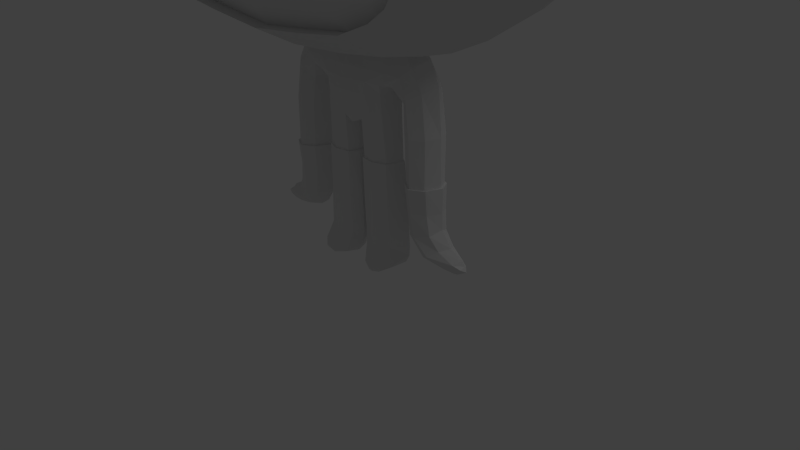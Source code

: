 # Source: megaman.blend  (saved by Blender 2.63.0; exported with 4.5.12 LTS)
import bpy
from mathutils import Matrix  # noqa: F401  (used for matrix-valued properties, if any)

bpy.ops.wm.read_factory_settings(use_empty=True)
scene = bpy.context.scene
scene.name = 'Scene'

# ---- collections
col_collection_1 = bpy.data.collections.new('Collection 1'); scene.collection.children.link(col_collection_1)

# ---- materials (node trees are filled in below, after node groups)
mat_color = bpy.data.materials.new('Color')
mat_color.alpha_threshold = 0.0
mat_color.use_transparent_shadow = False
mat_color.roughness = 0.5
mat_color.line_color = (0.0, 0.0, 0.0, 1.0)

# ---- material node trees

# ---- world
world_world = bpy.data.worlds.new('World'); scene.world = world_world
world_world.color = (0.05088, 0.05088, 0.05088)
world_world.use_sun_shadow = False
world_world.sun_shadow_jitter_overblur = 0.0
world_world.cycles.sampling_method = 'MANUAL'
world_world.cycles.sample_map_resolution = 256

# ---- cameras
cam_camera = bpy.data.cameras.new('Camera')
cam_camera.clip_end = 100.0
cam_camera.lens = 35.0
cam_camera.sensor_width = 32.0
cam_camera.sensor_height = 18.0
cam_camera.ortho_scale = 7.314
cam_camera.dof.focus_distance = 0.0
cam_camera.dof.aperture_fstop = 128.0

# ---- lights
light_lamp = bpy.data.lights.new('Lamp', 'POINT')
light_lamp.transmission_factor = 0.0
light_lamp.cutoff_distance = 30.0
light_lamp.energy = 100.0
light_lamp.shadow_buffer_clip_start = 1.001
light_lamp.shadow_soft_size = 1.0
light_lamp.shadow_maximum_resolution = 0.006
light_lamp.use_absolute_resolution = True
light_lamp.cycles.use_multiple_importance_sampling = False

# ---- meshes
me_cube = bpy.data.meshes.new('Cube')
me_cube.from_pydata([(1.175, -0.01715, 7.244), (2.47, -0.01715, 7.718), (2.612, -0.01715, 7.098), (2.539, -0.01715, 6.466), (2.494, -0.01715, 3.529), (1.831, -0.01715, 3.109), (0.724, 0.09475, 2.853), (-1.164e-10, 0.09887, 2.837), (0.7033, 1.051, 6.827), (-1.164e-10, -1.389, 6.591), (-1.164e-10, -1.677, 5.11), (0.7265, -1.652, 5.56), (1.31, -1.652, 5.597), (2.031, -1.652, 5.245), (2.175, -1.523, 4.001), (1.751, -1.523, 3.521), (0.7163, -1.523, 3.263), (-1.164e-10, -1.523, 3.192), (1.816, -0.4577, 6.774), (1.727, -0.01715, 7.563), (2.179, -0.2411, 7.281), (1.202, -0.01715, 1.909), (1.229, -0.01392, 1.005), (1.556, -0.01715, 0.514), (0.9962, -0.01715, 0.3993), (0.7089, -0.01715, 0.9945), (0.7125, -0.01715, 1.877), (2.239, -1.599, 4.667), (1.662, -1.652, 5.518), (0.3636, -1.622, 5.388), (2.78, -0.01715, 6.149), (1.157, -0.01715, 2.49), (0.7471, -0.01715, 0.6593), (0.5761, -0.01715, 2.321), (0.6144, -0.01305, 1.466), (0.5947, -0.2731, 0.1379), (0.1754, -0.2944, 0.08582), (2.237, 1.214, 4.395), (0.5667, 0.01004, 7.453), (1.024, -0.8225, 6.89), (1.954, -1.51, 3.677), (0.6766, -0.003357, 0.3667), (0.6516, -0.003357, 0.9152), (0.03494, -0.003357, 0.3542), (0.03368, -0.003357, 0.9106), (0.05747, -0.003357, 1.453), (0.06422, -0.003357, 1.869), (1.034, -0.01722, 2.77), (0.0, -0.2758, 1.867), (2.151, -1.084, 6.199), (1.589, -1.199, 6.357), (0.9174, -1.311, 6.479), (0.6784, -0.01715, 2.188), (-1.164e-10, -0.4107, 2.284), (1.329, -1.523, 3.344), (1.391, -0.01715, 2.955), (0.5759, -0.01715, 2.072), (0.3148, -0.2765, 2.023), (0.7333, -1.012, 2.968), (1.324, -0.9939, 3.037), (1.791, -1.012, 3.203), (2.255, -1.012, 3.509), (-1.164e-10, -0.5228, 2.842), (2.556, -1.019, 3.917), (2.238, -1.594, 4.402), (2.655, -1.04, 4.378), (2.636, -1.052, 4.823), (2.652, -1.057, 5.42), (2.817, -0.5518, 5.709), (2.065, -0.01715, 7.689), (2.58, -0.01715, 7.413), (2.625, -0.01715, 6.779), (0.3524, -0.3472, 0.03499), (2.463, -1.064, 5.79), (1.475, -0.4393, 6.945), (2.164, -0.325, 6.622), (0.9752, -0.302, 1.896), (1.204, -0.01715, 1.318), (0.7262, -0.01715, 1.321), (1.276, -0.01715, 0.3178), (0.9116, -0.281, 2.339), (0.9797, -0.2975, 1.319), (0.3293, -0.2835, 1.451), (0.3357, -0.2856, 0.3506), (0.6681, -0.003357, 0.2381), (0.3334, -0.2845, 0.9042), (1.379, -0.01715, 0.6073), (1.483, -0.01715, 0.3066), (1.236, -0.01715, 0.7939), (0.9776, -0.2834, 0.9986), (1.007, -0.2557, 0.6961), (1.187, -0.2305, 0.5033), (0.7922, -0.2498, 2.553), (0.5011, -0.212, 1.449), (0.1332, -0.2457, 1.447), (0.51, -0.2062, 0.9106), (0.1389, -0.2391, 0.9046), (0.5327, -0.202, 0.3663), (0.1357, -0.2157, 0.3541), (0.06005, -0.1209, 0.2159), (1.838, -1.652, 5.386), (-1.164e-10, 2.017, 5.983), (-1.164e-10, 1.403, 6.746), (-1.164e-10, 1.347, 3.25), (-1.164e-10, 0.6726, 2.969), (-1.164e-10, 2.201, 4.889), (1.52, 1.534, 4.86), (1.442, 1.362, 5.874), (1.255, 0.8361, 6.685), (1.547, 1.307, 3.964), (0.6754, 1.663, 5.921), (2.213, 1.082, 5.833), (2.21, 1.265, 4.846), (0.6821, 1.811, 4.867), (0.7092, 1.081, 6.73), (1.806, 0.512, 6.657), (2.301, 1.023, 4.09), (0.6924, 1.573, 3.895), (-1.164e-10, 1.887, 3.894), (0.6859, 1.144, 3.315), (1.473, 0.9439, 3.391), (0.7287, 0.605, 3.05), (1.442, 0.5707, 3.136), (2.426, 0.5389, 3.698), (-1.164e-10, -0.9915, 7.128), (-1.164e-10, -1.781, 5.708), (0.5368, -0.9833, 7.103), (1.189, 0.5043, 6.983), (-1.164e-10, -1.528, 5.102), (0.7258, -1.435, 5.565), (1.31, -1.435, 5.603), (1.972, -1.432, 5.251), (2.175, -1.362, 4.007), (1.75, -1.362, 3.527), (0.6884, -1.362, 3.269), (-1.164e-10, -1.362, 3.198), (-1.164e-10, -1.707, 3.996), (2.238, -1.49, 4.672), (1.534, -1.435, 5.524), (0.3529, -1.49, 5.398), (1.953, -1.348, 3.683), (1.328, -1.362, 3.35), (2.26, -1.433, 4.407), (1.773, -1.411, 5.408), (-1.164e-10, -1.268, 6.7), (1.288, -1.668, 4.004), (-1.164e-10, -1.676, 4.526), (2.631, -0.5761, 6.056), (2.378, -0.6361, 6.396), (-1.164e-10, -1.609, 4.839), (-1.164e-10, -1.666, 3.604), (1.277, -1.665, 4.531), (0.6775, -1.673, 4.529), (0.6828, -1.69, 3.996), (1.305, -1.574, 3.655), (0.6827, -1.628, 3.603), (0.6832, -1.635, 4.839), (1.264, -1.601, 4.861), (1.726, -1.538, 4.542), (1.693, -1.517, 4.888), (1.277, -1.492, 5.245), (0.6543, -1.515, 5.202), (1.746, -0.6767, 6.682), (1.374, -0.7046, 6.778), (2.41, -0.5113, 3.494), (2.693, -0.5159, 3.89), (1.811, -0.5143, 3.076), (1.377, -0.4975, 2.955), (0.7476, -0.508, 2.866), (-1.164e-10, -1.033, 2.931), (1.957, 0.3301, 6.972), (2.339, 0.07416, 7.538), (2.169, 0.1648, 7.286), (1.949, -0.3808, 6.918), (2.856, 1.028, 4.842), (2.905, 0.837, 5.428), (2.936, 0.337, 5.79), (2.936, -0.281, 5.79), (2.905, -0.781, 5.428), (2.856, -0.972, 4.842), (2.807, -0.781, 4.257), (2.776, -0.281, 3.895), (2.776, 0.337, 3.895), (2.807, 0.837, 4.257), (3.206, 0.8838, 4.856), (3.248, 0.7203, 5.358), (3.274, 0.2924, 5.667), (3.274, -0.2365, 5.667), (3.248, -0.6644, 5.358), (3.206, -0.8278, 4.856), (3.164, -0.6644, 4.355), (3.138, -0.2365, 4.045), (3.138, 0.2924, 4.045), (3.164, 0.7203, 4.355), (3.22, 0.696, 4.856), (3.253, 0.5684, 5.248), (3.274, 0.2344, 5.489), (3.274, -0.1785, 5.489), (3.253, -0.5125, 5.248), (3.22, -0.6401, 4.856), (3.187, -0.5125, 4.465), (3.167, -0.1785, 4.223), (3.167, 0.2344, 4.223), (3.187, 0.5684, 4.465), (-1.164e-10, -0.3614, 2.578), (0.3234, -0.3021, 2.58), (0.818, -1.595, 6.045), (2.078, 0.8445, 6.265), (1.365, 1.163, 6.298), (0.6207, 1.421, 6.344), (-1.164e-10, 1.765, 6.392), (2.519, 0.487, 6.215), (2.198, 0.3414, 6.531), (2.574, 0.712, 5.8), (1.451, -0.01715, 7.404), (0.5623, -0.2729, 2.567), (1.416, -0.1534, 0.4159), (1.626, -0.01715, 0.39), (0.3065, -0.3547, 2.287), (2.337, -0.1291, 7.542), (1.897, 0.7912, 3.504), (1.905, 0.4598, 3.305), (2.211, 1.206, 5.346), (1.533, 1.517, 4.399), (0.6872, 1.794, 4.406), (-1.164e-10, 2.133, 4.391), (-1.164e-10, 2.163, 5.442), (1.497, 1.509, 5.38), (0.6707, 1.806, 5.402), (1.731, -1.53, 4.005), (1.732, -1.464, 3.686), (1.644, -1.422, 5.245), (1.117, -0.5032, 7.07), (1.231, -1.259, 6.419), (0.7039, -1.151, 6.704), (0.7538, -1.315, 6.574), (0.3855, -1.744, 5.67), (1.431, -1.474, 6.011), (1.018, -1.652, 5.578), (1.018, -1.435, 5.584), (1.124, -1.538, 6.03), (0.7508, -1.706, 5.674), (1.05, -1.694, 5.685), (1.37, -1.644, 5.693), (1.9, -1.373, 5.917), (1.749, -1.589, 5.628), (2.209, -1.396, 5.705), (2.025, -1.573, 5.514), (2.449, -1.424, 5.392), (2.549, -1.333, 4.793), (2.231, -1.589, 5.318), (2.529, 1.059, 5.347), (2.539, 1.126, 4.552), (0.1462, -0.2562, 1.93), (0.4619, -0.2251, 2.058), (2.145, -1.49, 4.933), (2.15, -1.634, 4.956), (2.086, -0.671, 6.546), (2.287, -0.2633, 6.849), (2.395, -0.1765, 7.189), (2.287, 0.2276, 6.847), (2.398, 0.125, 7.19), (1.951, 0.1263, 7.421), (2.46, 0.06626, 7.475), (2.202, 0.06038, 7.614), (1.693, 0.2061, 7.175), (1.462, 0.3198, 6.958), (2.458, -0.1052, 7.477), (2.201, -0.07314, 7.616), (1.953, -0.1757, 7.422), (1.666, -0.2822, 7.141), (0.4492, -0.2323, 2.293), (0.8027, 0.215, 2.558), (0.9139, 0.1864, 2.338), (0.6188, -0.2101, 2.709), (0.975, 0.1955, 1.898), (0.9757, 0.1948, 1.315), (0.9767, 0.1894, 1.005), (1.017, 0.1799, 0.6992), (0.908, -0.1818, 2.673), (1.187, 0.1404, 0.5033), (1.416, 0.1074, 0.4159), (0.06063, -0.108, 1.868), (-1.164e-10, -0.2775, 2.809), (0.3463, -0.2048, 2.816), (0.3325, -0.2577, 2.707), (-1.164e-10, -0.2969, 2.708), (0.3441, 0.1415, 2.828), (0.172, 0.1262, 2.832), (0.6839, 0.2099, 2.423), (0.8212, 0.1573, 1.897), (0.8263, 0.1501, 1.314), (1.151, -0.1894, 0.9989), (0.8322, -0.203, 1.32), (1.132, -0.2069, 1.312), (1.131, -0.1986, 1.905), (1.06, -0.1793, 2.414), (0.8329, -0.1888, 0.9978), (0.8127, -0.2046, 1.889), (0.7764, -0.1795, 2.243), (0.68, -0.2607, 2.426), (0.5161, -0.3037, 2.428), (0.3297, 0.1326, 1.452), (0.3151, 0.1344, 2.025), (0.3399, 0.1554, 0.3655), (0.3331, 0.139, 0.9086), (0.0, 0.0499, 1.859), (-1.164e-10, 0.2226, 2.283), (-1.164e-10, 0.2252, 2.578), (-1.164e-10, 0.1617, 2.708), (0.3237, 0.227, 2.576), (0.3033, 0.2292, 2.286), (0.7571, 0.1582, 2.241), (0.8322, 0.1388, 1.004), (0.8693, -0.1834, 0.6644), (1.071, -0.1627, 0.4305), (1.055, 0.1437, 2.417), (0.9048, 0.1337, 2.671), (1.121, 0.1443, 1.91), (1.174, 0.1147, 0.7385), (1.117, 0.1353, 1.316), (1.134, 0.1435, 0.996), (1.184, -0.1806, 0.746), (1.303, -0.1473, 0.5771), (1.506, -0.1235, 0.4703), (1.3, 0.102, 0.572), (1.486, 0.06695, 0.4649), (0.3141, -0.3513, 2.43), (0.1403, 0.09504, 1.452), (0.1369, 0.09495, 0.9035), (1.346, 0.05949, 0.3609), (1.486, 0.04363, 0.3504), (0.858, 0.1221, 0.6653), (1.062, 0.0927, 0.4325), (1.534, -0.1125, 0.4021), (1.6, -0.09578, 0.4372), (1.517, 0.05527, 0.3979), (1.599, -0.01958, 0.4573), (1.556, 0.04678, 0.4274), (3.148, 0.6194, 4.874), (3.177, 0.5065, 5.221), (3.195, 0.2108, 5.435), (3.195, -0.1548, 5.435), (3.177, -0.4505, 5.221), (3.148, -0.5635, 4.874), (3.119, -0.4505, 4.528), (3.101, -0.1548, 4.314), (3.101, 0.2108, 4.314), (3.119, 0.5065, 4.528), (3.148, 0.02798, 4.874), (0.1492, 0.09253, 1.933), (0.1365, 0.1149, 0.3712), (0.3434, 0.1448, 0.2289), (0.5212, 0.1166, 0.3657), (0.4547, 0.1647, 2.302), (0.4616, 0.0702, 2.057), (0.4845, 0.06748, 1.46), (0.506, 0.08105, 0.9081), (0.1569, 0.09873, 0.2408), (0.522, 0.1127, 0.2303), (0.3481, 0.07881, 0.02664), (0.348, 0.1133, 0.06734), (0.605, 0.00198, 0.1299), (0.4996, 0.1121, 0.07163), (0.1794, 0.02489, 0.08571), (0.9292, -0.01715, 2.882), (0.3339, 0.1749, 2.708), (0.6194, 0.1543, 2.712), (0.5632, 0.2116, 2.571), (0.1498, 0.2329, 2.284), (0.1473, -0.3967, 2.284), (0.1619, 0.2218, 2.578), (0.1537, -0.3427, 2.578), (0.07918, -0.003357, 1.456), (0.1473, -0.2278, 1.452), (0.3235, -0.266, 1.454), (0.3218, 0.1188, 1.456), (0.4663, 0.05657, 1.462), (0.5923, -0.01513, 1.469), (0.4906, -0.1961, 1.455), (0.1468, 0.07956, 1.455), (0.4939, -0.3566, 0.07991), (0.8467, -0.01715, 0.5029), (0.7358, -0.1245, 2.859), (0.1505, -0.3866, 2.431), (-1.164e-10, -0.3924, 2.431), (0.3738, -0.5154, 2.854), (1.343, -0.09809, 0.3562), (1.49, -0.07457, 0.3427), (-1.164e-10, 0.2395, 2.433), (0.1558, 0.2444, 2.431), (0.3135, 0.2421, 2.431), (0.509, 0.2146, 2.433), (0.1662, -0.2773, 2.708), (0.167, 0.1732, 2.708), (0.1731, -0.2494, 2.812), (0.07591, -0.1156, 1.454), (0.4954, -0.1334, 0.05688), (0.05384, -0.1245, 1.45), (0.03516, -0.1212, 0.9076), (0.0342, -0.1095, 0.3541), (0.127, -0.1299, 0.07144), (0.3518, -0.1342, 0.007283), (0.3523, -0.388, 0.0799), (1.239, -0.01438, 1.318), (0.6909, -0.02088, 1.322), (0.9792, -0.3192, 1.316), (0.9762, 0.2176, 1.303), (0.8186, 0.171, 1.307), (0.8209, -0.2233, 1.319), (1.16, -0.2206, 1.317), (1.137, 0.1514, 1.303), (-1.164e-10, -0.6463, 7.296), (-1.164e-10, -1.214, 6.965), (0.5099, -1.14, 6.967), (0.5638, -0.6414, 7.281), (-1.164e-10, 0.1457, 7.507), (0.7733, 0.5327, 7.036), (-1.164e-10, 0.6651, 7.258), (-1.164e-10, 1.375, 6.873), (0.8537, 0.9967, 6.716), (0.7202, -0.872, 6.96), (0.6424, 0.555, 7.168), (0.7214, -0.5549, 7.135), (0.7011, -0.01715, 7.33), (0.0, -1.511, 6.608), (0.5725, -1.511, 6.593), (0.575, -1.855, 5.985), (-1.164e-10, -1.855, 5.985), (0.7571, -1.715, 5.73), (0.7522, -1.616, 6.051)], [(7, 104), (119, 120), (65, 142), (36, 361), (97, 304), (22, 277), (317, 92), (317, 274), (102, 420)], [(134, 135, 17, 16), (29, 139, 129, 11), (142, 64, 27, 137), (129, 239, 238, 11), (140, 40, 14, 132), (143, 131, 13, 100), (141, 54, 15, 133), (138, 28, 12, 130), (142, 132, 14, 64), (140, 133, 15, 40), (143, 100, 28, 138), (141, 134, 16, 54), (191, 190, 180, 181), (185, 184, 174, 175), (192, 191, 181, 182), (186, 185, 175, 176), (193, 192, 182, 183), (187, 186, 176, 177), (193, 183, 174, 184), (188, 187, 177, 178), (189, 188, 178, 179), (190, 189, 179, 180), (200, 199, 189, 190), (201, 200, 190, 191), (195, 194, 184, 185), (202, 201, 191, 192), (196, 195, 185, 186), (203, 202, 192, 193), (197, 196, 186, 187), (203, 193, 184, 194), (198, 197, 187, 188), (199, 198, 188, 189), (139, 29, 10, 128), (239, 130, 12, 238), (263, 1, 70), (263, 171, 1), (1, 171, 264), (70, 1, 267), (267, 1, 219), (219, 1, 268), (268, 1, 69), (267, 259, 2, 70), (71, 2, 259, 258), (259, 20, 173, 258), (267, 219, 20, 259), (269, 20, 219, 268), (171, 172, 262, 264), (264, 262, 19, 69), (69, 1, 264), (263, 261, 172, 171), (70, 2, 261, 263), (260, 170, 172, 261), (260, 261, 2, 71), (270, 173, 20, 269), (69, 19, 269, 268), (270, 269, 19, 214), (258, 173, 18, 75), (74, 18, 173, 270), (258, 75, 3, 71), (115, 170, 260, 212), (71, 3, 212, 260), (214, 0, 74, 270), (265, 262, 172, 170), (265, 214, 19, 262), (266, 265, 170, 115), (115, 127, 266), (265, 266, 0, 214), (163, 162, 18, 74), (257, 49, 148), (75, 18, 162, 257), (246, 73, 49), (244, 246, 49), (162, 50, 257), (257, 50, 49), (244, 49, 50, 237), (148, 3, 75, 257), (209, 210, 102, 114), (416, 38, 422, 418), (144, 234, 414, 413), (420, 8, 422, 417), (126, 421, 423, 415), (211, 212, 3, 30), (147, 148, 49, 73), (207, 115, 212, 211), (233, 163, 39, 51), (50, 162, 163, 233), (237, 50, 233, 240), (240, 233, 51, 206), (9, 235, 234, 144), (237, 240, 242, 243), (241, 242, 240, 429), (244, 237, 243, 245), (118, 117, 119, 103), (228, 113, 105, 226), (225, 105, 113, 224), (228, 110, 107, 227), (111, 222, 227, 107), (37, 223, 106, 112), (113, 106, 223, 224), (220, 120, 109), (117, 109, 120, 122, 121, 119), (227, 222, 112, 106), (112, 222, 251), (227, 106, 113, 228), (117, 224, 223, 109), (117, 118, 225, 224), (221, 4, 5), (242, 238, 12, 243), (58, 16, 17, 169), (67, 66, 179, 178), (180, 179, 66, 65), (55, 122, 221, 5), (5, 166, 167, 55), (181, 165, 164, 4), (166, 60, 59, 167), (60, 166, 164, 61), (63, 180, 65), (67, 68, 147, 73), (221, 123, 4), (182, 4, 123), (120, 220, 221, 122), (221, 220, 123), (30, 147, 68, 177), (180, 63, 165), (30, 177, 176), (68, 67, 178, 177), (30, 176, 213, 211), (344, 343, 198, 199), (249, 27, 64), (420, 209, 114), (209, 110, 101, 210), (226, 101, 110, 228), (208, 209, 420), (115, 207, 208, 108), (107, 110, 209, 208), (208, 207, 111, 107), (127, 115, 108), (112, 252, 37), (116, 220, 109), (37, 116, 109, 223), (183, 123, 116), (220, 116, 123), (266, 127, 0), (174, 251, 175), (175, 213, 176), (182, 123, 183), (174, 183, 252), (251, 174, 112), (174, 252, 112), (183, 116, 252), (252, 116, 37), (111, 207, 211, 213), (111, 213, 251, 222), (251, 213, 175), (234, 235, 51), (61, 164, 165, 63), (180, 165, 181), (182, 181, 4), (39, 421, 234, 51), (0, 232, 74), (232, 39, 163, 74), (30, 3, 148, 147), (244, 247, 246), (245, 247, 244), (246, 67, 73), (248, 67, 246), (65, 64, 14, 63), (61, 63, 14, 40), (236, 125, 29), (29, 125, 10), (61, 40, 15, 60), (59, 60, 15, 54), (58, 168, 167, 59), (59, 54, 16, 58), (250, 249, 248), (250, 248, 246, 247), (66, 67, 248, 249), (249, 65, 66), (247, 100, 13, 250), (247, 245, 28, 100), (250, 27, 249), (28, 245, 243, 12), (65, 249, 64), (236, 29, 11, 241), (242, 241, 11, 238), (4, 164, 166, 5), (345, 344, 199, 200), (346, 345, 200, 201), (340, 339, 194, 195), (347, 346, 201, 202), (341, 340, 195, 196), (348, 347, 202, 203), (342, 341, 196, 197), (348, 203, 194, 339), (343, 342, 197, 198), (342, 349, 341), (343, 349, 342), (344, 349, 343), (341, 349, 340), (347, 349, 346), (348, 339, 349), (340, 349, 339), (348, 349, 347), (346, 349, 345), (345, 349, 344), (58, 386, 168), (386, 169, 62), (386, 58, 169), (155, 153, 136, 150), (156, 149, 146, 152), (152, 153, 145, 151), (157, 156, 152, 151), (159, 157, 151, 158), (146, 136, 153, 152), (158, 151, 145, 229), (145, 153, 155, 154), (255, 256, 13, 131), (159, 255, 131, 231), (161, 128, 149, 156), (137, 255, 159, 158), (157, 160, 161, 156), (157, 159, 231, 160), (230, 140, 132, 229), (230, 133, 140), (155, 134, 141, 154), (150, 135, 134, 155), (133, 230, 154, 141), (230, 229, 145, 154), (231, 143, 138), (139, 161, 129), (161, 139, 128), (158, 142, 137), (158, 229, 132, 142), (231, 138, 130, 160), (161, 239, 129), (160, 130, 239), (160, 239, 161), (323, 324, 23, 86), (326, 325, 86, 23), (330, 79, 24, 333), (320, 318, 21, 77), (337, 23, 324, 335), (23, 337, 338, 326), (318, 316, 31, 21), (331, 217, 87), (88, 86, 325, 319), (86, 88, 322, 323), (323, 322, 90, 91), (335, 334, 217), (324, 323, 91, 216), (334, 335, 324, 216), (336, 217, 331), (337, 335, 217), (338, 217, 336), (338, 337, 217), (294, 77, 21, 295), (76, 81, 294, 295), (88, 22, 292, 322), (89, 90, 322, 292), (21, 31, 296, 295), (295, 296, 80, 76), (31, 47, 279, 296), (296, 279, 92, 80), (316, 317, 47, 31), (316, 318, 275, 273), (318, 320, 276, 275), (319, 321, 22, 88), (321, 319, 278, 277), (325, 280, 278, 319), (325, 326, 281, 280), (277, 278, 332, 313), (80, 92, 300, 299), (76, 80, 299, 298), (298, 293, 81, 76), (297, 314, 90, 89), (334, 388, 217), (217, 388, 87), (388, 334, 216, 387), (314, 315, 91, 90), (315, 387, 216, 91), (382, 315, 314), (314, 32, 382), (314, 297, 25, 32), (32, 25, 313, 332), (382, 32, 332), (332, 278, 280, 333), (332, 333, 382), (280, 281, 330, 333), (336, 281, 326, 338), (87, 388, 387, 79), (79, 387, 315, 24), (315, 382, 24), (382, 333, 24), (331, 330, 281, 336), (331, 87, 79, 330), (316, 273, 272, 317), (273, 275, 290, 312), (293, 298, 26, 78), (275, 276, 291, 290), (279, 47, 383), (279, 383, 274), (274, 285, 205, 215), (301, 300, 92, 215), (215, 92, 279, 274), (299, 52, 26, 298), (299, 300, 33, 52), (271, 218, 57, 254), (215, 205, 327, 301), (327, 218, 271, 301), (355, 303, 311, 354), (167, 365, 55), (365, 167, 168, 383), (301, 33, 300), (272, 273, 312, 289), (52, 33, 289, 312), (312, 290, 26, 52), (78, 26, 290, 291), (384, 370, 218, 327), (254, 57, 375, 379), (327, 205, 372, 384), (372, 204, 385, 384), (384, 385, 53, 370), (393, 372, 205, 285), (253, 57, 218, 370), (56, 33, 271, 254), (355, 354, 33, 56), (393, 286, 204, 372), (394, 371, 308, 309), (366, 310, 371, 394), (367, 368, 310, 366), (392, 391, 310, 368), (371, 310, 391, 390), (390, 389, 308, 371), (390, 369, 307, 389), (391, 311, 369, 390), (392, 368, 272, 289), (383, 47, 365), (365, 47, 6), (6, 317, 367), (6, 47, 317), (317, 272, 368, 367), (143, 231, 131), (393, 285, 284, 395), (392, 354, 311, 391), (289, 354, 392), (289, 33, 354), (271, 33, 301), (395, 283, 286, 393), (274, 383, 284), (274, 284, 285), (121, 365, 6), (6, 367, 287), (288, 287, 366, 394), (287, 367, 366), (365, 121, 122), (365, 122, 55), (370, 53, 48, 253), (282, 253, 48), (288, 394, 309, 7), (379, 378, 56, 254), (369, 311, 303, 350), (369, 350, 306, 307), (93, 95, 42, 34), (34, 42, 357, 356), (95, 93, 82, 85), (374, 396, 398, 94), (328, 302, 305, 329), (329, 44, 45, 328), (85, 82, 94, 96), (85, 83, 97, 95), (96, 98, 83, 85), (356, 357, 305, 302), (41, 42, 95, 97), (304, 305, 357, 353), (351, 329, 305, 304), (353, 357, 42, 41), (350, 46, 306), (373, 46, 350, 380), (94, 398, 399, 96), (351, 304, 352, 358), (99, 43, 351, 358), (43, 44, 329, 351), (84, 41, 97), (36, 83, 98), (396, 373, 45, 398), (99, 36, 98), (359, 352, 304, 353), (359, 353, 41, 84), (97, 35, 84), (97, 83, 35), (84, 35, 362), (358, 352, 361, 364), (364, 99, 358), (363, 361, 352, 359), (359, 84, 362), (397, 363, 362), (397, 362, 35), (359, 362, 363), (253, 374, 375, 57), (375, 374, 94, 82), (379, 375, 82, 93), (378, 379, 93, 34), (377, 355, 56, 378), (328, 380, 376, 302), (377, 376, 303, 355), (377, 378, 34, 356), (377, 356, 302, 376), (380, 328, 45, 373), (96, 399, 400, 98), (98, 400, 99), (44, 399, 398, 45), (83, 381, 35), (364, 361, 360), (361, 363, 360), (386, 284, 383, 168), (386, 395, 284), (395, 386, 62), (283, 395, 62), (121, 104, 103, 119), (104, 121, 287), (287, 121, 6), (396, 374, 253, 282), (376, 380, 350, 303), (373, 396, 282, 46), (403, 36, 72), (403, 83, 36), (381, 83, 403), (403, 72, 381), (381, 397, 35), (99, 401, 36), (72, 36, 402), (402, 397, 381), (364, 401, 99), (402, 36, 401), (381, 72, 402), (397, 402, 360, 363), (402, 364, 360), (402, 401, 364), (99, 400, 43), (43, 400, 399, 44), (255, 137, 27, 256), (256, 250, 13), (27, 250, 256), (46, 48, 306), (46, 282, 48), (411, 407, 276, 320), (408, 405, 78, 291), (320, 77, 404, 411), (294, 81, 406, 410), (410, 404, 77, 294), (409, 406, 81, 293), (291, 276, 407, 408), (293, 78, 405, 409), (297, 89, 406, 409), (89, 292, 410, 406), (410, 292, 22, 404), (321, 411, 404, 22), (297, 409, 405, 25), (408, 313, 25, 405), (313, 408, 407, 277), (411, 321, 277, 407), (421, 39, 232, 423), (419, 418, 422, 8), (8, 420, 114), (126, 124, 413, 414), (412, 124, 126, 415), (415, 423, 424, 38), (424, 423, 232, 0), (234, 421, 126, 414), (38, 424, 417, 422), (417, 424, 0, 127), (415, 38, 416, 412), (208, 420, 108), (417, 127, 108, 420), (8, 114, 102, 419), (428, 427, 426, 425), (235, 9, 425, 426), (428, 125, 429, 427), (430, 206, 51, 235), (429, 236, 241), (426, 427, 430, 235), (206, 430, 429), (430, 427, 429), (429, 125, 236), (206, 429, 240)])
_uv = me_cube.uv_layers.new(name='UVMap')
_uv.uv.foreach_set('vector', [0.1545, 0.3508, 0.089, 0.2978, 0.1058, 0.2789, 0.1692, 0.3394, 0.06246, 0.6109, 0.06829, 0.5942, 0.1144, 0.6009, 0.1137, 0.6245, 0.2361, 0.4935, 0.2456, 0.4951, 0.2422, 0.5142, 0.2341, 0.5119, 0.1144, 0.6009, 0.1422, 0.5967, 0.147, 0.6185, 0.1137, 0.6245, 0.2297, 0.4403, 0.2405, 0.436, 0.2474, 0.4655, 0.2366, 0.4659, 0.2015, 0.5667, 0.2137, 0.5542, 0.2292, 0.5593, 0.218, 0.5749, 0.2008, 0.3939, 0.2115, 0.3849, 0.2323, 0.418, 0.2221, 0.4243, 0.1857, 0.5804, 0.2059, 0.5896, 0.1769, 0.6094, 0.1686, 0.5908, 0.2361, 0.4935, 0.2366, 0.4659, 0.2474, 0.4655, 0.2456, 0.4951, 0.2297, 0.4403, 0.2221, 0.4243, 0.2323, 0.418, 0.2405, 0.436, 0.2015, 0.5667, 0.218, 0.5749, 0.2059, 0.5896, 0.1857, 0.5804, 0.2008, 0.3939, 0.1545, 0.3508, 0.1692, 0.3394, 0.2115, 0.3849, 0.3475, 0.4856, 0.328, 0.5017, 0.3114, 0.4893, 0.3407, 0.4651, 0.392, 0.5453, 0.3985, 0.5232, 0.4167, 0.5212, 0.4076, 0.554, 0.3725, 0.4856, 0.3475, 0.4856, 0.3407, 0.4651, 0.3788, 0.4653, 0.3743, 0.5601, 0.392, 0.5453, 0.4076, 0.554, 0.3816, 0.5768, 0.3917, 0.5008, 0.3725, 0.4856, 0.3788, 0.4653, 0.4069, 0.4888, 0.3508, 0.5613, 0.3743, 0.5601, 0.3816, 0.5768, 0.3457, 0.5789, 0.3917, 0.5008, 0.4069, 0.4888, 0.4167, 0.5212, 0.3985, 0.5232, 0.3311, 0.5484, 0.3508, 0.5613, 0.3457, 0.5789, 0.3158, 0.5593, 0.3223, 0.5259, 0.3311, 0.5484, 0.3158, 0.5593, 0.3028, 0.5254, 0.328, 0.5017, 0.3223, 0.5259, 0.3028, 0.5254, 0.3114, 0.4893, 0.3354, 0.5066, 0.3307, 0.5253, 0.3223, 0.5259, 0.328, 0.5017, 0.3505, 0.4944, 0.3354, 0.5066, 0.328, 0.5017, 0.3475, 0.4856, 0.3853, 0.5408, 0.3904, 0.5233, 0.3985, 0.5232, 0.392, 0.5453, 0.3697, 0.4942, 0.3505, 0.4944, 0.3475, 0.4856, 0.3725, 0.4856, 0.3712, 0.5522, 0.3853, 0.5408, 0.392, 0.5453, 0.3743, 0.5601, 0.3849, 0.5057, 0.3697, 0.4942, 0.3725, 0.4856, 0.3917, 0.5008, 0.3529, 0.5531, 0.3712, 0.5522, 0.3743, 0.5601, 0.3508, 0.5613, 0.3849, 0.5057, 0.3917, 0.5008, 0.3985, 0.5232, 0.3904, 0.5233, 0.3375, 0.543, 0.3529, 0.5531, 0.3508, 0.5613, 0.3311, 0.5484, 0.3307, 0.5253, 0.3375, 0.543, 0.3311, 0.5484, 0.3223, 0.5259, 0.06829, 0.5942, 0.06246, 0.6109, 0.0, 0.5824, 0.01399, 0.5605, 0.1422, 0.5967, 0.1686, 0.5908, 0.1769, 0.6094, 0.147, 0.6185, 0.8863, 0.2472, 0.8582, 0.2425, 0.8939, 0.2313, 0.8863, 0.2472, 0.8784, 0.2588, 0.8582, 0.2425, 0.8582, 0.2425, 0.8784, 0.2588, 0.8692, 0.2709, 0.8232, 0.2313, 0.8582, 0.2425, 0.8305, 0.2473, 0.8305, 0.2473, 0.8582, 0.2425, 0.8379, 0.2593, 0.8379, 0.2593, 0.8582, 0.2425, 0.8484, 0.2709, 0.8484, 0.2709, 0.8582, 0.2425, 0.858, 0.2818, 0.8305, 0.2473, 0.8014, 0.2592, 0.7889, 0.2318, 0.8232, 0.2313, 0.755, 0.2349, 0.7889, 0.2318, 0.8014, 0.2592, 0.7679, 0.278, 0.8014, 0.2592, 0.8135, 0.2807, 0.7809, 0.3138, 0.7679, 0.278, 0.8305, 0.2473, 0.8379, 0.2593, 0.8135, 0.2807, 0.8014, 0.2592, 0.8333, 0.2986, 0.8135, 0.2807, 0.8379, 0.2593, 0.8484, 0.2709, 0.8784, 0.2588, 0.9017, 0.2824, 0.8819, 0.2996, 0.8692, 0.2709, 0.8692, 0.2709, 0.8819, 0.2996, 0.8576, 0.3137, 0.858, 0.2818, 0.858, 0.2818, 0.8582, 0.2425, 0.8692, 0.2709, 0.8863, 0.2472, 0.9162, 0.2596, 0.9017, 0.2824, 0.8784, 0.2588, 0.8939, 0.2313, 0.9299, 0.2322, 0.9162, 0.2596, 0.8863, 0.2472, 0.9516, 0.2815, 0.9305, 0.3162, 0.9017, 0.2824, 0.9162, 0.2596, 0.9516, 0.2815, 0.9162, 0.2596, 0.9299, 0.2322, 0.9658, 0.2358, 0.8135, 0.3352, 0.7809, 0.3138, 0.8135, 0.2807, 0.8333, 0.2986, 0.858, 0.2818, 0.8576, 0.3137, 0.8333, 0.2986, 0.8484, 0.2709, 0.8135, 0.3352, 0.8333, 0.2986, 0.8576, 0.3137, 0.8567, 0.3445, 0.7679, 0.278, 0.7809, 0.3138, 0.7681, 0.332, 0.7463, 0.2955, 0.7943, 0.3624, 0.7681, 0.332, 0.7809, 0.3138, 0.8135, 0.3352, 0.7679, 0.278, 0.7463, 0.2955, 0.7225, 0.2469, 0.755, 0.2349, 0.9616, 0.3463, 0.9305, 0.3162, 0.9516, 0.2815, 0.9843, 0.3026, 0.9658, 0.2358, 1.0, 0.2488, 0.9843, 0.3026, 0.9516, 0.2815, 0.8567, 0.3445, 0.8555, 0.3779, 0.7943, 0.3624, 0.8135, 0.3352, 0.8966, 0.3338, 0.8819, 0.2996, 0.9017, 0.2824, 0.9305, 0.3162, 0.8966, 0.3338, 0.8567, 0.3445, 0.8576, 0.3137, 0.8819, 0.2996, 0.911, 0.3667, 0.8966, 0.3338, 0.9305, 0.3162, 0.9616, 0.3463, 0.416, 0.6755, 0.4333, 0.7425, 0.4051, 0.7208, 0.8966, 0.3338, 0.911, 0.3667, 0.8555, 0.3779, 0.8567, 0.3445, 0.2945, 0.7218, 0.3075, 0.6861, 0.33, 0.6875, 0.3289, 0.724, 0.3148, 0.656, 0.2823, 0.6273, 0.3217, 0.632, 0.3429, 0.656, 0.33, 0.6875, 0.3075, 0.6861, 0.3148, 0.656, 0.2583, 0.59, 0.2889, 0.5905, 0.2823, 0.6273, 0.2455, 0.6169, 0.2583, 0.59, 0.2823, 0.6273, 0.3075, 0.6861, 0.2506, 0.6677, 0.3148, 0.656, 0.3148, 0.656, 0.2506, 0.6677, 0.2823, 0.6273, 0.2455, 0.6169, 0.2823, 0.6273, 0.2506, 0.6677, 0.2106, 0.6451, 0.3217, 0.632, 0.3639, 0.6269, 0.3429, 0.656, 0.3148, 0.656, 0.5801, 0.7035, 0.6777, 0.7348, 0.6309, 0.7998, 0.5289, 0.7505, 0.417, 0.9382, 0.3864, 0.85, 0.4607, 0.8129, 0.5122, 0.899, 0.131, 0.8496, 0.2097, 0.7729, 0.2158, 0.8191, 0.1671, 0.8826, 0.511, 0.74, 0.5233, 0.7605, 0.4607, 0.8129, 0.4552, 0.7883, 0.2419, 0.8292, 0.2567, 0.797, 0.3038, 0.8123, 0.2935, 0.8425, 0.3972, 0.6119, 0.3934, 0.6456, 0.3639, 0.6269, 0.3625, 0.602, 0.326, 0.6031, 0.3217, 0.632, 0.2823, 0.6273, 0.2889, 0.5905, 0.4347, 0.6294, 0.416, 0.6755, 0.3934, 0.6456, 0.3972, 0.6119, 0.2255, 0.697, 0.2945, 0.7218, 0.2728, 0.7599, 0.2, 0.7267, 0.2506, 0.6677, 0.3075, 0.6861, 0.2945, 0.7218, 0.2255, 0.697, 0.2106, 0.6451, 0.2506, 0.6677, 0.2255, 0.697, 0.1822, 0.6626, 0.1822, 0.6626, 0.2255, 0.697, 0.2, 0.7267, 0.1508, 0.6811, 0.1101, 0.8285, 0.1903, 0.75, 0.2097, 0.7729, 0.131, 0.8496, 0.2106, 0.6451, 0.1822, 0.6626, 0.1543, 0.6291, 0.1867, 0.6164, 0.1206, 0.6394, 0.1543, 0.6291, 0.1822, 0.6626, 0.1237, 0.6461, 0.2455, 0.6169, 0.2106, 0.6451, 0.1867, 0.6164, 0.2179, 0.5971, 0.6767, 0.362, 0.5812, 0.3903, 0.5305, 0.3168, 0.6118, 0.2674, 0.6191, 0.5768, 0.6174, 0.5099, 0.7225, 0.505, 0.7225, 0.5857, 0.7086, 0.4338, 0.7225, 0.505, 0.6174, 0.5099, 0.6085, 0.4532, 0.6191, 0.5768, 0.603, 0.6434, 0.5131, 0.6165, 0.5224, 0.5663, 0.4472, 0.5922, 0.4582, 0.5564, 0.5224, 0.5663, 0.5131, 0.6165, 0.4519, 0.4867, 0.5139, 0.4731, 0.522, 0.5163, 0.4602, 0.5194, 0.6174, 0.5099, 0.522, 0.5163, 0.5139, 0.4731, 0.6085, 0.4532, 0.4294, 0.4064, 0.4581, 0.3754, 0.4929, 0.4323, 0.5812, 0.3903, 0.4929, 0.4323, 0.4581, 0.3754, 0.4215, 0.3472, 0.4669, 0.2682, 0.5305, 0.3168, 0.5224, 0.5663, 0.4582, 0.5564, 0.4602, 0.5194, 0.522, 0.5163, 0.4602, 0.5194, 0.4582, 0.5564, 0.4345, 0.5535, 0.5224, 0.5663, 0.522, 0.5163, 0.6174, 0.5099, 0.6191, 0.5768, 0.5812, 0.3903, 0.6085, 0.4532, 0.5139, 0.4731, 0.4929, 0.4323, 0.5812, 0.3903, 0.6767, 0.362, 0.7086, 0.4338, 0.6085, 0.4532, 0.3999, 0.3898, 0.3573, 0.434, 0.358, 0.3702, 0.1543, 0.6291, 0.147, 0.6185, 0.1769, 0.6094, 0.1867, 0.6164, 0.2197, 0.293, 0.1692, 0.3394, 0.1058, 0.2789, 0.1569, 0.2272, 0.2926, 0.5625, 0.2891, 0.5244, 0.3028, 0.5254, 0.3158, 0.5593, 0.3114, 0.4893, 0.3028, 0.5254, 0.2891, 0.5244, 0.2919, 0.4961, 0.3593, 0.3193, 0.4215, 0.3472, 0.3999, 0.3898, 0.358, 0.3702, 0.358, 0.3702, 0.3144, 0.3722, 0.3069, 0.3287, 0.3593, 0.3193, 0.3407, 0.4651, 0.3258, 0.4631, 0.3228, 0.4298, 0.3573, 0.434, 0.3144, 0.3722, 0.2731, 0.3885, 0.2563, 0.3465, 0.3069, 0.3287, 0.2731, 0.3885, 0.3144, 0.3722, 0.3228, 0.4298, 0.2855, 0.4297, 0.2919, 0.4647, 0.3114, 0.4893, 0.2919, 0.4961, 0.2926, 0.5625, 0.3279, 0.578, 0.326, 0.6031, 0.2889, 0.5905, 0.3999, 0.3898, 0.3971, 0.4417, 0.3573, 0.434, 0.3788, 0.4653, 0.3573, 0.434, 0.3971, 0.4417, 0.4581, 0.3754, 0.4294, 0.4064, 0.3999, 0.3898, 0.4215, 0.3472, 0.3999, 0.3898, 0.4294, 0.4064, 0.3971, 0.4417, 0.3625, 0.602, 0.326, 0.6031, 0.3279, 0.578, 0.3457, 0.5789, 0.3114, 0.4893, 0.2919, 0.4647, 0.3258, 0.4631, 0.3625, 0.602, 0.3457, 0.5789, 0.3816, 0.5768, 0.3279, 0.578, 0.2926, 0.5625, 0.3158, 0.5593, 0.3457, 0.5789, 0.3625, 0.602, 0.3816, 0.5768, 0.4124, 0.5844, 0.3972, 0.6119, 0.3354, 0.5255, 0.3411, 0.5404, 0.3375, 0.543, 0.3307, 0.5253, 0.2706, 0.5228, 0.2422, 0.5142, 0.2456, 0.4951, 0.511, 0.74, 0.5801, 0.7035, 0.5289, 0.7505, 0.5801, 0.7035, 0.603, 0.6434, 0.7071, 0.6671, 0.6777, 0.7348, 0.7225, 0.5857, 0.7071, 0.6671, 0.603, 0.6434, 0.6191, 0.5768, 0.4966, 0.6622, 0.5801, 0.7035, 0.511, 0.74, 0.416, 0.6755, 0.4347, 0.6294, 0.4966, 0.6622, 0.4692, 0.7092, 0.5131, 0.6165, 0.603, 0.6434, 0.5801, 0.7035, 0.4966, 0.6622, 0.4966, 0.6622, 0.4347, 0.6294, 0.4472, 0.5922, 0.5131, 0.6165, 0.4333, 0.7425, 0.416, 0.6755, 0.4692, 0.7092, 0.4602, 0.5194, 0.4336, 0.5016, 0.4519, 0.4867, 0.4348, 0.4662, 0.4294, 0.4064, 0.4929, 0.4323, 0.4519, 0.4867, 0.4348, 0.4662, 0.4929, 0.4323, 0.5139, 0.4731, 0.4069, 0.4888, 0.3971, 0.4417, 0.4348, 0.4662, 0.4294, 0.4064, 0.4348, 0.4662, 0.3971, 0.4417, 0.4051, 0.7208, 0.4333, 0.7425, 0.3744, 0.7656, 0.4167, 0.5212, 0.4345, 0.5535, 0.4076, 0.554, 0.4076, 0.554, 0.4124, 0.5844, 0.3816, 0.5768, 0.3788, 0.4653, 0.3971, 0.4417, 0.4069, 0.4888, 0.4167, 0.5212, 0.4069, 0.4888, 0.4336, 0.5016, 0.4345, 0.5535, 0.4167, 0.5212, 0.4602, 0.5194, 0.4167, 0.5212, 0.4336, 0.5016, 0.4602, 0.5194, 0.4069, 0.4888, 0.4348, 0.4662, 0.4336, 0.5016, 0.4336, 0.5016, 0.4348, 0.4662, 0.4519, 0.4867, 0.4472, 0.5922, 0.4347, 0.6294, 0.3972, 0.6119, 0.4124, 0.5844, 0.4472, 0.5922, 0.4124, 0.5844, 0.4345, 0.5535, 0.4582, 0.5564, 0.4345, 0.5535, 0.4124, 0.5844, 0.4076, 0.554, 0.2097, 0.7729, 0.1903, 0.75, 0.2, 0.7267, 0.2855, 0.4297, 0.3228, 0.4298, 0.3258, 0.4631, 0.2919, 0.4647, 0.3114, 0.4893, 0.3258, 0.4631, 0.3407, 0.4651, 0.3788, 0.4653, 0.3407, 0.4651, 0.3573, 0.434, 0.2728, 0.7599, 0.2567, 0.797, 0.2097, 0.7729, 0.2, 0.7267, 0.3744, 0.7656, 0.3173, 0.7642, 0.3289, 0.724, 0.3173, 0.7642, 0.2728, 0.7599, 0.2945, 0.7218, 0.3289, 0.724, 0.3625, 0.602, 0.3639, 0.6269, 0.3217, 0.632, 0.326, 0.6031, 0.2455, 0.6169, 0.236, 0.5801, 0.2583, 0.59, 0.2179, 0.5971, 0.236, 0.5801, 0.2455, 0.6169, 0.2583, 0.59, 0.2926, 0.5625, 0.2889, 0.5905, 0.2647, 0.563, 0.2926, 0.5625, 0.2583, 0.59, 0.2919, 0.4961, 0.2456, 0.4951, 0.2474, 0.4655, 0.2919, 0.4647, 0.2855, 0.4297, 0.2919, 0.4647, 0.2474, 0.4655, 0.2405, 0.436, 0.07325, 0.6532, 0.02088, 0.6754, 0.06246, 0.6109, 0.06246, 0.6109, 0.02088, 0.6754, 0.0, 0.5824, 0.2855, 0.4297, 0.2405, 0.436, 0.2323, 0.418, 0.2731, 0.3885, 0.2563, 0.3465, 0.2731, 0.3885, 0.2323, 0.418, 0.2115, 0.3849, 0.2197, 0.293, 0.2743, 0.2552, 0.3069, 0.3287, 0.2563, 0.3465, 0.2563, 0.3465, 0.2115, 0.3849, 0.1692, 0.3394, 0.2197, 0.293, 0.2453, 0.5611, 0.2706, 0.5228, 0.2647, 0.563, 0.2453, 0.5611, 0.2647, 0.563, 0.2583, 0.59, 0.236, 0.5801, 0.2891, 0.5244, 0.2926, 0.5625, 0.2647, 0.563, 0.2706, 0.5228, 0.2706, 0.5228, 0.2919, 0.4961, 0.2891, 0.5244, 0.236, 0.5801, 0.218, 0.5749, 0.2292, 0.5593, 0.2453, 0.5611, 0.236, 0.5801, 0.2179, 0.5971, 0.2059, 0.5896, 0.218, 0.5749, 0.2453, 0.5611, 0.2422, 0.5142, 0.2706, 0.5228, 0.2059, 0.5896, 0.2179, 0.5971, 0.1867, 0.6164, 0.1769, 0.6094, 0.2919, 0.4961, 0.2706, 0.5228, 0.2456, 0.4951, 0.07325, 0.6532, 0.06246, 0.6109, 0.1137, 0.6245, 0.1206, 0.6394, 0.1543, 0.6291, 0.1206, 0.6394, 0.1137, 0.6245, 0.147, 0.6185, 0.3573, 0.434, 0.3228, 0.4298, 0.3144, 0.3722, 0.358, 0.3702, 0.3394, 0.5098, 0.3354, 0.5255, 0.3307, 0.5253, 0.3354, 0.5066, 0.3521, 0.4996, 0.3394, 0.5098, 0.3354, 0.5066, 0.3505, 0.4944, 0.3816, 0.5386, 0.386, 0.5238, 0.3904, 0.5233, 0.3853, 0.5408, 0.3683, 0.4994, 0.3521, 0.4996, 0.3505, 0.4944, 0.3697, 0.4942, 0.3696, 0.5482, 0.3816, 0.5386, 0.3853, 0.5408, 0.3712, 0.5522, 0.3812, 0.5088, 0.3683, 0.4994, 0.3697, 0.4942, 0.3849, 0.5057, 0.3541, 0.5489, 0.3696, 0.5482, 0.3712, 0.5522, 0.3529, 0.5531, 0.3812, 0.5088, 0.3849, 0.5057, 0.3904, 0.5233, 0.386, 0.5238, 0.3411, 0.5404, 0.3541, 0.5489, 0.3529, 0.5531, 0.3375, 0.543, 0.3541, 0.5489, 0.3609, 0.5243, 0.3696, 0.5482, 0.3411, 0.5404, 0.3609, 0.5243, 0.3541, 0.5489, 0.3354, 0.5255, 0.3609, 0.5243, 0.3411, 0.5404, 0.3696, 0.5482, 0.3609, 0.5243, 0.3816, 0.5386, 0.3683, 0.4994, 0.3609, 0.5243, 0.3521, 0.4996, 0.3812, 0.5088, 0.386, 0.5238, 0.3609, 0.5243, 0.3816, 0.5386, 0.3609, 0.5243, 0.386, 0.5238, 0.3812, 0.5088, 0.3609, 0.5243, 0.3683, 0.4994, 0.3521, 0.4996, 0.3609, 0.5243, 0.3394, 0.5098, 0.3394, 0.5098, 0.3609, 0.5243, 0.3354, 0.5255, 0.2197, 0.293, 0.2401, 0.2182, 0.2743, 0.2552, 0.2401, 0.2182, 0.1569, 0.2272, 0.2073, 0.1833, 0.2401, 0.2182, 0.2197, 0.293, 0.1569, 0.2272, 0.1288, 0.3901, 0.1128, 0.4301, 0.03445, 0.4056, 0.05417, 0.3556, 0.09831, 0.5212, 0.01339, 0.5198, 0.01821, 0.4742, 0.09983, 0.4867, 0.09983, 0.4867, 0.1128, 0.4301, 0.1681, 0.4483, 0.158, 0.4939, 0.1555, 0.5239, 0.09831, 0.5212, 0.09983, 0.4867, 0.158, 0.4939, 0.1925, 0.5268, 0.1555, 0.5239, 0.158, 0.4939, 0.1963, 0.4991, 0.01821, 0.4742, 0.03445, 0.4056, 0.1128, 0.4301, 0.09983, 0.4867, 0.1963, 0.4991, 0.158, 0.4939, 0.1681, 0.4483, 0.2043, 0.4584, 0.1681, 0.4483, 0.1128, 0.4301, 0.1288, 0.3901, 0.1813, 0.4199, 0.2267, 0.531, 0.2361, 0.5361, 0.2292, 0.5593, 0.2137, 0.5542, 0.1925, 0.5268, 0.2267, 0.531, 0.2137, 0.5542, 0.1904, 0.5563, 0.09827, 0.5642, 0.01399, 0.5605, 0.01339, 0.5198, 0.09831, 0.5212, 0.2341, 0.5119, 0.2267, 0.531, 0.1925, 0.5268, 0.1963, 0.4991, 0.1555, 0.5239, 0.1598, 0.5599, 0.09827, 0.5642, 0.09831, 0.5212, 0.1555, 0.5239, 0.1925, 0.5268, 0.1904, 0.5563, 0.1598, 0.5599, 0.2132, 0.4352, 0.2297, 0.4403, 0.2366, 0.4659, 0.2043, 0.4584, 0.2132, 0.4352, 0.2221, 0.4243, 0.2297, 0.4403, 0.1288, 0.3901, 0.1545, 0.3508, 0.2008, 0.3939, 0.1813, 0.4199, 0.05417, 0.3556, 0.089, 0.2978, 0.1545, 0.3508, 0.1288, 0.3901, 0.2221, 0.4243, 0.2132, 0.4352, 0.1813, 0.4199, 0.2008, 0.3939, 0.2132, 0.4352, 0.2043, 0.4584, 0.1681, 0.4483, 0.1813, 0.4199, 0.1904, 0.5563, 0.2015, 0.5667, 0.1857, 0.5804, 0.06829, 0.5942, 0.09827, 0.5642, 0.1144, 0.6009, 0.09827, 0.5642, 0.06829, 0.5942, 0.01399, 0.5605, 0.1963, 0.4991, 0.2361, 0.4935, 0.2341, 0.5119, 0.1963, 0.4991, 0.2043, 0.4584, 0.2366, 0.4659, 0.2361, 0.4935, 0.1904, 0.5563, 0.1857, 0.5804, 0.1686, 0.5908, 0.1598, 0.5599, 0.09827, 0.5642, 0.1422, 0.5967, 0.1144, 0.6009, 0.1598, 0.5599, 0.1686, 0.5908, 0.1422, 0.5967, 0.1598, 0.5599, 0.1422, 0.5967, 0.09827, 0.5642, 0.7864, 0.6326, 0.8068, 0.6173, 0.8196, 0.623, 0.8023, 0.6414, 0.8055, 0.582, 0.7847, 0.5685, 0.7998, 0.5589, 0.8194, 0.5769, 0.7904, 0.5914, 0.7848, 0.599, 0.7597, 0.5988, 0.7641, 0.5884, 0.7403, 0.388, 0.7404, 0.4485, 0.7225, 0.448, 0.7225, 0.3882, 0.8231, 0.6119, 0.8196, 0.623, 0.8068, 0.6173, 0.8147, 0.6106, 0.8194, 0.5769, 0.8231, 0.5883, 0.8118, 0.5888, 0.8055, 0.582, 0.7404, 0.4485, 0.7411, 0.498, 0.723, 0.5042, 0.7225, 0.448, 0.8029, 0.5931, 0.8203, 0.6005, 0.8018, 0.5993, 0.7788, 0.5377, 0.7998, 0.5589, 0.7847, 0.5685, 0.7654, 0.5524, 0.8023, 0.6414, 0.7835, 0.6633, 0.7676, 0.6485, 0.7864, 0.6326, 0.7864, 0.6326, 0.7676, 0.6485, 0.748, 0.6357, 0.7733, 0.6227, 0.8147, 0.6106, 0.8077, 0.6102, 0.8203, 0.6005, 0.8068, 0.6173, 0.7864, 0.6326, 0.7733, 0.6227, 0.7963, 0.6144, 0.8077, 0.6102, 0.8147, 0.6106, 0.8068, 0.6173, 0.7963, 0.6144, 0.8068, 0.5897, 0.8203, 0.6005, 0.8029, 0.5931, 0.8231, 0.6119, 0.8147, 0.6106, 0.8203, 0.6005, 0.8118, 0.5888, 0.8203, 0.6005, 0.8068, 0.5897, 0.8118, 0.5888, 0.8231, 0.5883, 0.8203, 0.6005, 0.8519, 0.3792, 0.8739, 0.3779, 0.8799, 0.4419, 0.8589, 0.4428, 0.839, 0.4441, 0.833, 0.3825, 0.8519, 0.3792, 0.8589, 0.4428, 0.8782, 0.6694, 0.8814, 0.691, 0.8614, 0.6938, 0.8599, 0.6669, 0.8408, 0.6973, 0.8392, 0.6653, 0.8599, 0.6669, 0.8614, 0.6938, 0.8799, 0.4419, 0.8809, 0.505, 0.8603, 0.4976, 0.8589, 0.4428, 0.8589, 0.4428, 0.8603, 0.4976, 0.8399, 0.4924, 0.839, 0.4441, 0.8809, 0.505, 0.874, 0.5377, 0.8511, 0.5281, 0.8603, 0.4976, 0.8603, 0.4976, 0.8511, 0.5281, 0.8351, 0.5178, 0.8399, 0.4924, 0.7411, 0.498, 0.7482, 0.5241, 0.7291, 0.532, 0.723, 0.5042, 0.7411, 0.498, 0.7404, 0.4485, 0.7562, 0.4481, 0.7565, 0.4931, 0.7404, 0.4485, 0.7403, 0.388, 0.7559, 0.3877, 0.7562, 0.4481, 0.7457, 0.6667, 0.747, 0.6944, 0.7276, 0.6927, 0.7298, 0.6707, 0.747, 0.6944, 0.7457, 0.6667, 0.764, 0.665, 0.7641, 0.6976, 0.7847, 0.5685, 0.7734, 0.5777, 0.7473, 0.5639, 0.7654, 0.5524, 0.7847, 0.5685, 0.8055, 0.582, 0.7967, 0.5851, 0.7734, 0.5777, 0.7641, 0.6976, 0.764, 0.665, 0.7821, 0.6633, 0.7801, 0.6991, 0.8399, 0.4924, 0.8351, 0.5178, 0.8208, 0.5087, 0.8194, 0.4859, 0.839, 0.4441, 0.8399, 0.4924, 0.8194, 0.4859, 0.8186, 0.4459, 0.8186, 0.4459, 0.8145, 0.3848, 0.833, 0.3825, 0.839, 0.4441, 0.8227, 0.6985, 0.8227, 0.6633, 0.8392, 0.6653, 0.8408, 0.6973, 0.8077, 0.6102, 0.8029, 0.6046, 0.8203, 0.6005, 0.8203, 0.6005, 0.8029, 0.6046, 0.8018, 0.5993, 0.8029, 0.6046, 0.8077, 0.6102, 0.7963, 0.6144, 0.79, 0.6069, 0.7348, 0.6219, 0.765, 0.612, 0.7733, 0.6227, 0.748, 0.6357, 0.765, 0.612, 0.79, 0.6069, 0.7963, 0.6144, 0.7733, 0.6227, 0.7427, 0.599, 0.765, 0.612, 0.7348, 0.6219, 0.7348, 0.6219, 0.7225, 0.5993, 0.7427, 0.599, 0.8227, 0.6633, 0.8227, 0.6985, 0.8008, 0.6991, 0.8009, 0.6638, 0.8009, 0.6638, 0.8008, 0.6991, 0.7801, 0.6991, 0.7821, 0.6633, 0.7427, 0.599, 0.7225, 0.5993, 0.7326, 0.5787, 0.7326, 0.5787, 0.7473, 0.5639, 0.7734, 0.5777, 0.7641, 0.5884, 0.7326, 0.5787, 0.7641, 0.5884, 0.7427, 0.599, 0.7734, 0.5777, 0.7967, 0.5851, 0.7904, 0.5914, 0.7641, 0.5884, 0.8068, 0.5897, 0.7967, 0.5851, 0.8055, 0.582, 0.8118, 0.5888, 0.8018, 0.5993, 0.8029, 0.6046, 0.79, 0.6069, 0.7848, 0.599, 0.7848, 0.599, 0.79, 0.6069, 0.765, 0.612, 0.7597, 0.5988, 0.765, 0.612, 0.7427, 0.599, 0.7597, 0.5988, 0.7427, 0.599, 0.7641, 0.5884, 0.7597, 0.5988, 0.8029, 0.5931, 0.7904, 0.5914, 0.7967, 0.5851, 0.8068, 0.5897, 0.8029, 0.5931, 0.8018, 0.5993, 0.7848, 0.599, 0.7904, 0.5914, 0.7411, 0.498, 0.7565, 0.4931, 0.7616, 0.5157, 0.7482, 0.5241, 0.7565, 0.4931, 0.7562, 0.4481, 0.7728, 0.449, 0.7748, 0.4871, 0.8145, 0.3848, 0.8186, 0.4459, 0.7953, 0.4468, 0.792, 0.387, 0.7562, 0.4481, 0.7559, 0.3877, 0.7718, 0.3872, 0.7728, 0.449, 0.3427, 0.2035, 0.3596, 0.2256, 0.3191, 0.2242, 0.3427, 0.2035, 0.3191, 0.2242, 0.309, 0.1942, 0.309, 0.1942, 0.2738, 0.1727, 0.28, 0.1554, 0.3098, 0.1711, 0.3141, 0.1501, 0.3306, 0.1639, 0.3345, 0.1838, 0.3098, 0.1711, 0.3098, 0.1711, 0.3345, 0.1838, 0.3427, 0.2035, 0.309, 0.1942, 0.8194, 0.4859, 0.7967, 0.4825, 0.7953, 0.4468, 0.8186, 0.4459, 0.8194, 0.4859, 0.8208, 0.5087, 0.7964, 0.4988, 0.7967, 0.4825, 0.3207, 0.1266, 0.2954, 0.1145, 0.3177, 0.08105, 0.33, 0.09774, 0.3098, 0.1711, 0.28, 0.1554, 0.288, 0.1342, 0.3141, 0.1501, 0.288, 0.1342, 0.2954, 0.1145, 0.3207, 0.1266, 0.3141, 0.1501, 0.3636, 0.09479, 0.3744, 0.07444, 0.4081, 0.1043, 0.3872, 0.1242, 0.3069, 0.3287, 0.3606, 0.2469, 0.3593, 0.3193, 0.3606, 0.2469, 0.3069, 0.3287, 0.2743, 0.2552, 0.3191, 0.2242, 0.3141, 0.1501, 0.3556, 0.1366, 0.3306, 0.1639, 0.7616, 0.5157, 0.7565, 0.4931, 0.7748, 0.4871, 0.7746, 0.5064, 0.7967, 0.4825, 0.7964, 0.4988, 0.7746, 0.5064, 0.7748, 0.4871, 0.7748, 0.4871, 0.7728, 0.449, 0.7953, 0.4468, 0.7967, 0.4825, 0.792, 0.387, 0.7953, 0.4468, 0.7728, 0.449, 0.7718, 0.3872, 0.2656, 0.123, 0.2736, 0.1023, 0.2954, 0.1145, 0.288, 0.1342, 0.7484, 0.2263, 0.7225, 0.2185, 0.7313, 0.1227, 0.7619, 0.125, 0.288, 0.1342, 0.28, 0.1554, 0.2585, 0.1436, 0.2656, 0.123, 0.2585, 0.1436, 0.2388, 0.1357, 0.2444, 0.1147, 0.2656, 0.123, 0.2656, 0.123, 0.2444, 0.1147, 0.2522, 0.09129, 0.2736, 0.1023, 0.2533, 0.1623, 0.2585, 0.1436, 0.28, 0.1554, 0.2738, 0.1727, 0.3097, 0.05128, 0.3177, 0.08105, 0.2954, 0.1145, 0.2736, 0.1023, 0.3535, 0.1052, 0.3556, 0.1366, 0.3207, 0.1266, 0.33, 0.09774, 0.3636, 0.09479, 0.3872, 0.1242, 0.3556, 0.1366, 0.3535, 0.1052, 0.2533, 0.1623, 0.2339, 0.1533, 0.2388, 0.1357, 0.2585, 0.1436, 0.4692, 0.1525, 0.4585, 0.1304, 0.485, 0.1145, 0.4971, 0.1395, 0.4442, 0.1656, 0.4347, 0.1453, 0.4585, 0.1304, 0.4692, 0.1525, 0.4089, 0.1914, 0.4052, 0.1676, 0.4347, 0.1453, 0.4442, 0.1656, 0.3987, 0.1462, 0.4223, 0.1246, 0.4347, 0.1453, 0.4052, 0.1676, 0.4585, 0.1304, 0.4347, 0.1453, 0.4223, 0.1246, 0.4446, 0.1069, 0.4446, 0.1069, 0.47, 0.08863, 0.485, 0.1145, 0.4585, 0.1304, 0.4446, 0.1069, 0.4281, 0.08428, 0.4493, 0.06169, 0.47, 0.08863, 0.4223, 0.1246, 0.4081, 0.1043, 0.4281, 0.08428, 0.4446, 0.1069, 0.3987, 0.1462, 0.4052, 0.1676, 0.3813, 0.1831, 0.3824, 0.1618, 0.3191, 0.2242, 0.3596, 0.2256, 0.3606, 0.2469, 0.3606, 0.2469, 0.3596, 0.2256, 0.4028, 0.2209, 0.4028, 0.2209, 0.3751, 0.2028, 0.4089, 0.1914, 0.4028, 0.2209, 0.3596, 0.2256, 0.3751, 0.2028, 0.3751, 0.2028, 0.3813, 0.1831, 0.4052, 0.1676, 0.4089, 0.1914, 0.2015, 0.5667, 0.1904, 0.5563, 0.2137, 0.5542, 0.2533, 0.1623, 0.2738, 0.1727, 0.2694, 0.1883, 0.2482, 0.1756, 0.3987, 0.1462, 0.3872, 0.1242, 0.4081, 0.1043, 0.4223, 0.1246, 0.3824, 0.1618, 0.3872, 0.1242, 0.3987, 0.1462, 0.3824, 0.1618, 0.3556, 0.1366, 0.3872, 0.1242, 0.3207, 0.1266, 0.3556, 0.1366, 0.3141, 0.1501, 0.2482, 0.1756, 0.2294, 0.1634, 0.2339, 0.1533, 0.2533, 0.1623, 0.309, 0.1942, 0.3191, 0.2242, 0.2694, 0.1883, 0.309, 0.1942, 0.2694, 0.1883, 0.2738, 0.1727, 0.4669, 0.2682, 0.3606, 0.2469, 0.4028, 0.2209, 0.4028, 0.2209, 0.4089, 0.1914, 0.4501, 0.1826, 0.4778, 0.1737, 0.4501, 0.1826, 0.4442, 0.1656, 0.4692, 0.1525, 0.4501, 0.1826, 0.4089, 0.1914, 0.4442, 0.1656, 0.3606, 0.2469, 0.4669, 0.2682, 0.4215, 0.3472, 0.3606, 0.2469, 0.4215, 0.3472, 0.3593, 0.3193, 0.2736, 0.1023, 0.2522, 0.09129, 0.2947, 0.02548, 0.3097, 0.05128, 0.331, 0.02413, 0.3097, 0.05128, 0.2947, 0.02548, 0.4778, 0.1737, 0.4692, 0.1525, 0.4971, 0.1395, 0.5078, 0.1632, 0.7619, 0.125, 0.7968, 0.1296, 0.7883, 0.2313, 0.7484, 0.2263, 0.4281, 0.08428, 0.4081, 0.1043, 0.3744, 0.07444, 0.3701, 0.04052, 0.4281, 0.08428, 0.3701, 0.04052, 0.3657, 0.0, 0.4493, 0.06169, 0.7759, 0.1177, 0.7927, 0.06564, 0.813, 0.07249, 0.7983, 0.1268, 0.7983, 0.1268, 0.813, 0.07249, 0.8268, 0.07526, 0.8169, 0.1302, 0.7927, 0.06564, 0.7759, 0.1177, 0.7575, 0.1117, 0.7764, 0.05815, 0.9047, 0.1235, 0.8903, 0.1278, 0.8899, 0.1253, 0.904, 0.1214, 0.862, 0.1311, 0.8383, 0.1316, 0.8417, 0.07724, 0.8582, 0.07674, 0.8582, 0.07674, 0.8699, 0.07589, 0.8774, 0.1289, 0.862, 0.1311, 0.9091, 0.06408, 0.9232, 0.1166, 0.904, 0.1214, 0.8923, 0.07017, 0.7764, 0.05815, 0.8015, 0.01606, 0.8137, 0.0273, 0.7927, 0.06564, 0.8923, 0.07017, 0.8746, 0.03075, 0.8872, 0.0208, 0.9091, 0.06408, 0.8169, 0.1302, 0.8268, 0.07526, 0.8417, 0.07724, 0.8383, 0.1316, 0.8261, 0.03607, 0.813, 0.07249, 0.7927, 0.06564, 0.8137, 0.0273, 0.8443, 0.04124, 0.8417, 0.07724, 0.8268, 0.07526, 0.8354, 0.03964, 0.8548, 0.04135, 0.8582, 0.07674, 0.8417, 0.07724, 0.8443, 0.04124, 0.8354, 0.03964, 0.8268, 0.07526, 0.813, 0.07249, 0.8261, 0.03607, 0.3701, 0.04052, 0.3526, 0.01913, 0.3657, 0.0, 0.8779, 0.1316, 0.885, 0.1956, 0.8657, 0.207, 0.8632, 0.1331, 0.904, 0.1214, 0.8899, 0.1253, 0.8794, 0.07385, 0.8923, 0.07017, 0.8548, 0.04135, 0.8443, 0.04124, 0.8446, 0.03465, 0.8533, 0.03497, 0.8634, 0.02933, 0.8623, 0.03841, 0.8548, 0.04135, 0.8533, 0.03497, 0.8623, 0.03841, 0.8699, 0.07589, 0.8582, 0.07674, 0.8548, 0.04135, 0.8293, 0.03108, 0.8261, 0.03607, 0.8137, 0.0273, 0.8646, 0.01529, 0.8872, 0.0208, 0.8746, 0.03075, 0.8903, 0.1278, 0.8779, 0.1316, 0.8774, 0.1289, 0.8899, 0.1253, 0.8634, 0.02933, 0.8646, 0.01529, 0.8746, 0.03075, 0.837, 0.03348, 0.8446, 0.03465, 0.8443, 0.04124, 0.8354, 0.03964, 0.837, 0.03348, 0.8354, 0.03964, 0.8261, 0.03607, 0.8293, 0.03108, 0.8137, 0.0273, 0.8249, 0.01693, 0.8293, 0.03108, 0.8137, 0.0273, 0.8015, 0.01606, 0.8249, 0.01693, 0.8293, 0.03108, 0.8249, 0.01693, 0.8336, 0.02708, 0.8533, 0.03497, 0.8446, 0.03465, 0.8446, 0.02752, 0.8525, 0.02682, 0.8525, 0.02682, 0.8634, 0.02933, 0.8533, 0.03497, 0.8395, 0.02784, 0.8446, 0.02752, 0.8446, 0.03465, 0.837, 0.03348, 0.837, 0.03348, 0.8293, 0.03108, 0.8336, 0.02708, 0.8361, 0.01761, 0.8395, 0.02784, 0.8336, 0.02708, 0.8361, 0.01761, 0.8336, 0.02708, 0.8249, 0.01693, 0.837, 0.03348, 0.8336, 0.02708, 0.8395, 0.02784, 0.9288, 0.1998, 0.9157, 0.1264, 0.9435, 0.1222, 0.9574, 0.2097, 0.9228, 0.1184, 0.9047, 0.1235, 0.904, 0.1214, 0.9232, 0.1166, 0.7754, 0.1197, 0.757, 0.1136, 0.7575, 0.1117, 0.7759, 0.1177, 0.7968, 0.1296, 0.7754, 0.1197, 0.7759, 0.1177, 0.7983, 0.1268, 0.8177, 0.1326, 0.8128, 0.2286, 0.7883, 0.2313, 0.7968, 0.1296, 0.862, 0.1311, 0.8632, 0.1331, 0.839, 0.1336, 0.8383, 0.1316, 0.8177, 0.1326, 0.839, 0.1336, 0.8389, 0.2229, 0.8128, 0.2286, 0.8177, 0.1326, 0.7968, 0.1296, 0.7983, 0.1268, 0.8169, 0.1302, 0.8177, 0.1326, 0.8169, 0.1302, 0.8383, 0.1316, 0.839, 0.1336, 0.8632, 0.1331, 0.862, 0.1311, 0.8774, 0.1289, 0.8779, 0.1316, 0.8923, 0.07017, 0.8794, 0.07385, 0.8671, 0.03589, 0.8746, 0.03075, 0.8746, 0.03075, 0.8671, 0.03589, 0.8634, 0.02933, 0.8699, 0.07589, 0.8794, 0.07385, 0.8899, 0.1253, 0.8774, 0.1289, 0.8015, 0.01606, 0.8247, 0.008924, 0.8249, 0.01693, 0.8525, 0.02682, 0.8446, 0.02752, 0.8446, 0.02507, 0.8446, 0.02752, 0.8395, 0.02784, 0.8446, 0.02507, 0.2401, 0.2182, 0.2694, 0.1883, 0.3191, 0.2242, 0.2743, 0.2552, 0.2401, 0.2182, 0.2482, 0.1756, 0.2694, 0.1883, 0.2482, 0.1756, 0.2401, 0.2182, 0.2073, 0.1833, 0.2294, 0.1634, 0.2482, 0.1756, 0.2073, 0.1833, 0.4669, 0.2682, 0.5388, 0.1974, 0.6118, 0.2674, 0.5305, 0.3168, 0.5388, 0.1974, 0.4669, 0.2682, 0.4501, 0.1826, 0.4501, 0.1826, 0.4669, 0.2682, 0.4028, 0.2209, 0.8952, 0.1294, 0.9157, 0.1264, 0.9288, 0.1998, 0.9012, 0.1936, 0.839, 0.1336, 0.8632, 0.1331, 0.8657, 0.207, 0.8389, 0.2229, 0.8779, 0.1316, 0.8952, 0.1294, 0.9012, 0.1936, 0.885, 0.1956, 0.8706, 0.002607, 0.8646, 0.01529, 0.8626, 0.002148, 0.8706, 0.002607, 0.8872, 0.0208, 0.8646, 0.01529, 0.8247, 0.008924, 0.8015, 0.01606, 0.8213, 0.0, 0.8213, 0.0, 0.8294, 0.0, 0.8247, 0.008924, 0.8247, 0.008924, 0.8361, 0.01761, 0.8249, 0.01693, 0.8634, 0.02933, 0.8584, 0.02238, 0.8646, 0.01529, 0.8626, 0.002148, 0.8646, 0.01529, 0.8463, 0.012, 0.8463, 0.012, 0.8361, 0.01761, 0.8247, 0.008924, 0.8525, 0.02682, 0.8584, 0.02238, 0.8634, 0.02933, 0.8463, 0.012, 0.8646, 0.01529, 0.8584, 0.02238, 0.8247, 0.008924, 0.8294, 0.0, 0.8463, 0.012, 0.8361, 0.01761, 0.8463, 0.012, 0.8446, 0.02507, 0.8395, 0.02784, 0.8463, 0.012, 0.8525, 0.02682, 0.8446, 0.02507, 0.8463, 0.012, 0.8584, 0.02238, 0.8525, 0.02682, 0.8634, 0.02933, 0.8671, 0.03589, 0.8623, 0.03841, 0.8623, 0.03841, 0.8671, 0.03589, 0.8794, 0.07385, 0.8699, 0.07589, 0.2267, 0.531, 0.2341, 0.5119, 0.2422, 0.5142, 0.2361, 0.5361, 0.2361, 0.5361, 0.2453, 0.5611, 0.2292, 0.5593, 0.2422, 0.5142, 0.2453, 0.5611, 0.2361, 0.5361, 0.3526, 0.01913, 0.2947, 0.02548, 0.3657, 0.0, 0.3526, 0.01913, 0.331, 0.02413, 0.2947, 0.02548, 0.7428, 0.7264, 0.7607, 0.7288, 0.7603, 0.7314, 0.743, 0.7293, 0.7776, 0.7308, 0.8012, 0.7329, 0.8007, 0.7358, 0.778, 0.7332, 0.743, 0.7293, 0.724, 0.7286, 0.7225, 0.7252, 0.7428, 0.7264, 0.8652, 0.7301, 0.8451, 0.7323, 0.8448, 0.7303, 0.8656, 0.727, 0.8656, 0.727, 0.8879, 0.7228, 0.887, 0.7264, 0.8652, 0.7301, 0.8258, 0.732, 0.8448, 0.7303, 0.8451, 0.7323, 0.8253, 0.7344, 0.778, 0.7332, 0.7603, 0.7314, 0.7607, 0.7288, 0.7776, 0.7308, 0.8253, 0.7344, 0.8007, 0.7358, 0.8012, 0.7329, 0.8258, 0.732, 0.8227, 0.6985, 0.8408, 0.6973, 0.8448, 0.7303, 0.8258, 0.732, 0.8408, 0.6973, 0.8614, 0.6938, 0.8656, 0.727, 0.8448, 0.7303, 0.8656, 0.727, 0.8614, 0.6938, 0.8814, 0.691, 0.8879, 0.7228, 0.747, 0.6944, 0.7428, 0.7264, 0.7225, 0.7252, 0.7276, 0.6927, 0.8227, 0.6985, 0.8258, 0.732, 0.8012, 0.7329, 0.8008, 0.6991, 0.7776, 0.7308, 0.7801, 0.6991, 0.8008, 0.6991, 0.8012, 0.7329, 0.7801, 0.6991, 0.7776, 0.7308, 0.7607, 0.7288, 0.7641, 0.6976, 0.7428, 0.7264, 0.747, 0.6944, 0.7641, 0.6976, 0.7607, 0.7288, 0.2567, 0.797, 0.2728, 0.7599, 0.3173, 0.7642, 0.3038, 0.8123, 0.6188, 0.8246, 0.5122, 0.899, 0.4607, 0.8129, 0.5233, 0.7605, 0.5233, 0.7605, 0.511, 0.74, 0.5289, 0.7505, 0.2419, 0.8292, 0.2116, 0.9073, 0.1671, 0.8826, 0.2158, 0.8191, 0.2775, 0.9289, 0.2116, 0.9073, 0.2419, 0.8292, 0.2935, 0.8425, 0.2935, 0.8425, 0.3038, 0.8123, 0.3808, 0.8238, 0.3864, 0.85, 0.3808, 0.8238, 0.3038, 0.8123, 0.3173, 0.7642, 0.3744, 0.7656, 0.2097, 0.7729, 0.2567, 0.797, 0.2419, 0.8292, 0.2158, 0.8191, 0.3864, 0.85, 0.3808, 0.8238, 0.4552, 0.7883, 0.4607, 0.8129, 0.4552, 0.7883, 0.3808, 0.8238, 0.3744, 0.7656, 0.4333, 0.7425, 0.2935, 0.8425, 0.3864, 0.85, 0.417, 0.9382, 0.2775, 0.9289, 0.4966, 0.6622, 0.511, 0.74, 0.4692, 0.7092, 0.4552, 0.7883, 0.4333, 0.7425, 0.4692, 0.7092, 0.511, 0.74, 0.5233, 0.7605, 0.5289, 0.7505, 0.6309, 0.7998, 0.6188, 0.8246, 0.03761, 0.7197, 0.1069, 0.6852, 0.1556, 0.7586, 0.09392, 0.8092, 0.1903, 0.75, 0.1101, 0.8285, 0.09392, 0.8092, 0.1556, 0.7586, 0.03761, 0.7197, 0.02088, 0.6754, 0.1237, 0.6461, 0.1069, 0.6852, 0.144, 0.6847, 0.1508, 0.6811, 0.2, 0.7267, 0.1903, 0.75, 0.1237, 0.6461, 0.07325, 0.6532, 0.1206, 0.6394, 0.1556, 0.7586, 0.1069, 0.6852, 0.144, 0.6847, 0.1903, 0.75, 0.1508, 0.6811, 0.144, 0.6847, 0.1237, 0.6461, 0.144, 0.6847, 0.1069, 0.6852, 0.1237, 0.6461, 0.1237, 0.6461, 0.02088, 0.6754, 0.07325, 0.6532, 0.1508, 0.6811, 0.1237, 0.6461, 0.1822, 0.6626])
me_cube.materials.append(mat_color)
me_cube.use_remesh_preserve_volume = False
me_cube.use_remesh_preserve_attributes = False
me_cube.use_mirror_vertex_groups = False
me_cube.update()
arm_armature = bpy.data.armatures.new('Armature')  # bones are not reproduced

# ---- objects
ob_armature = bpy.data.objects.new('Armature', arm_armature)
ob_body = bpy.data.objects.new('Body', me_cube)
ob_lamp = bpy.data.objects.new('Lamp', light_lamp)
ob_camera = bpy.data.objects.new('Camera', cam_camera)

# ---- transforms, parenting, visibility, modifiers, constraints
ob_armature.location = (0.0, 0.0, 0.0)
ob_armature.show_in_front = True
ob_armature.lineart.crease_threshold = 0.0
ob_body.parent = ob_armature
ob_body.location = (0.0, 0.0, 0.0)
ob_body.lock_rotations_4d = False
ob_body.empty_display_type = 'ARROWS'
ob_body.lineart.crease_threshold = 0.0
_vg = ob_body.vertex_groups.new(name='BodyRoot')
for _i, _w in zip([306, 307, 308, 311, 354, 369, 371, 389, 390, 391], [0.03547, 0.8096, 0.08657, 0.09993, 0.01322, 0.2839, 0.04224, 0.2643, 0.1296, 0.05587]): _vg.add([_i], _w, 'REPLACE')
_vg = ob_body.vertex_groups.new(name='Spine1')
for _i, _w in zip([7, 33, 48, 53, 56, 57, 62, 204, 205, 215, 218, 253, 254, 271, 282, 283, 284, 285, 286, 300, 301, 307, 308, 309, 310, 311, 327, 354, 369, 370, 371, 372, 384, 385, 389, 390, 391, 392, 393, 394, 395], [0.01567, 0.04946, 0.07215, 0.5651, 0.004884, 0.08746, 0.04188, 0.4384, 0.1509, 0.0513, 0.4292, 0.06228, 0.06613, 0.2865, 0.001109, 0.1083, 0.01235, 0.07112, 0.2003, 0.0309, 0.1246, 0.1034, 0.4484, 0.1149, 0.0745, 0.3406, 0.2793, 0.1158, 0.4391, 0.5479, 0.1914, 0.407, 0.5155, 0.5467, 0.4864, 0.4644, 0.2047, 0.05305, 0.144, 0.05012, 0.06938]): _vg.add([_i], _w, 'REPLACE')
_vg = ob_body.vertex_groups.new(name='Spine2')
for _i, _w in zip([7, 62, 204, 283, 286, 288, 308, 309, 371, 372, 385, 389, 393, 394, 395], [0.1228, 0.01039, 0.07624, 0.08146, 0.1671, 0.04986, 0.1464, 0.4562, 0.04245, 0.0185, 0.01888, 0.04392, 0.03575, 0.06771, 0.009079]): _vg.add([_i], _w, 'REPLACE')
_vg = ob_body.vertex_groups.new(name='Neck')
for _i, _w in zip([7, 15, 16, 17, 40, 54, 58, 59, 60, 62, 128, 132, 133, 134, 135, 136, 140, 141, 145, 146, 149, 150, 151, 152, 153, 154, 155, 166, 167, 168, 169, 204, 205, 229, 230, 283, 284, 285, 286, 288, 308, 309, 327, 372, 384, 385, 386, 393, 394, 395], [0.6511, 0.02906, 0.1029, 0.2278, 0.01517, 0.0579, 0.08014, 0.05052, 0.01804, 0.195, 0.0008864, 0.002476, 0.02908, 0.1037, 0.2236, 0.07809, 0.01668, 0.0573, 0.02547, 0.03953, 0.01478, 0.1221, 0.002005, 0.01584, 0.05269, 0.04498, 0.07464, 0.002359, 0.01481, 0.05627, 0.1608, 0.1085, 0.03492, 0.01129, 0.02328, 0.3569, 0.0887, 0.06241, 0.212, 0.1396, 0.05496, 0.1665, 0.001048, 0.08373, 0.03162, 0.05368, 0.1141, 0.1753, 0.04367, 0.372]): _vg.add([_i], _w, 'REPLACE')
_vg = ob_body.vertex_groups.new(name='Head')
for _i, _w in zip([0, 1, 2, 3, 4, 5, 6, 9, 10, 11, 12, 13, 14, 15, 16, 17, 18, 19, 20, 27, 28, 29, 30, 37, 39, 40, 47, 49, 50, 51, 54, 55, 58, 59, 60, 61, 62, 63, 64, 65, 66, 67, 68, 69, 70, 71, 73, 74, 75, 100, 101, 102, 103, 104, 105, 106, 107, 108, 109, 110, 111, 112, 113, 114, 115, 116, 117, 118, 119, 120, 121, 122, 123, 125, 127, 128, 129, 130, 131, 132, 133, 134, 135, 136, 137, 138, 139, 140, 141, 142, 143, 144, 145, 146, 147, 148, 149, 150, 151, 152, 153, 154, 155, 156, 157, 158, 159, 160, 161, 162, 163, 164, 165, 166, 167, 168, 169, 170, 171, 172, 173, 174, 175, 176, 177, 178, 179, 180, 181, 182, 183, 184, 185, 186, 187, 188, 189, 190, 191, 192, 193, 194, 195, 196, 197, 198, 199, 200, 201, 202, 203, 204, 205, 206, 207, 208, 209, 210, 211, 212, 213, 214, 219, 220, 221, 222, 223, 224, 225, 226, 227, 228, 229, 230, 231, 232, 233, 234, 236, 237, 238, 239, 240, 241, 242, 243, 244, 245, 246, 247, 248, 249, 250, 251, 252, 255, 256, 257, 258, 259, 260, 261, 262, 263, 264, 265, 266, 267, 268, 269, 270, 274, 279, 283, 284, 285, 286, 287, 317, 339, 340, 341, 342, 343, 344, 345, 346, 347, 348, 349, 365, 367, 372, 383, 385, 386, 393, 395, 421, 423, 424], [0.9902, 0.9875, 0.9864, 0.9824, 0.872, 0.7448, 0.159, 0.4929, 0.9533, 0.9697, 0.9692, 0.9561, 0.8978, 0.8476, 0.7505, 0.6407, 0.9861, 0.9884, 0.9872, 0.9341, 0.9653, 0.9641, 0.9776, 0.9405, 0.9884, 0.8692, 0.09387, 0.9776, 0.9817, 0.9847, 0.8053, 0.598, 0.6938, 0.7403, 0.8048, 0.8647, 0.4915, 0.9028, 0.9211, 0.9281, 0.9458, 0.9628, 0.9698, 0.9879, 0.9872, 0.9849, 0.9705, 0.9882, 0.9842, 0.9612, 0.9812, 0.9887, 0.8436, 0.7011, 0.9613, 0.9614, 0.9817, 0.989, 0.9154, 0.9836, 0.9772, 0.9571, 0.9647, 0.9902, 0.9869, 0.9234, 0.9164, 0.9182, 0.8354, 0.8433, 0.6556, 0.756, 0.8933, 0.972, 0.9902, 0.9491, 0.9658, 0.9653, 0.9554, 0.8987, 0.858, 0.7683, 0.6605, 0.8641, 0.9337, 0.9627, 0.9617, 0.8751, 0.8215, 0.9198, 0.9588, 0.9859, 0.898, 0.9168, 0.9757, 0.9804, 0.9373, 0.799, 0.9307, 0.9286, 0.8883, 0.8656, 0.841, 0.9446, 0.9446, 0.9302, 0.944, 0.9573, 0.9583, 0.9854, 0.9873, 0.8633, 0.9033, 0.7585, 0.6735, 0.5447, 0.6404, 0.9874, 0.9875, 0.9875, 0.9865, 0.955, 0.9669, 0.9723, 0.9713, 0.9634, 0.948, 0.9255, 0.9069, 0.9121, 0.9355, 0.9551, 0.9637, 0.9677, 0.9668, 0.961, 0.9504, 0.9364, 0.9255, 0.9283, 0.9422, 0.9545, 0.9617, 0.9651, 0.9643, 0.9594, 0.9508, 0.9402, 0.9322, 0.9341, 0.9444, 0.05143, 0.00683, 0.9793, 0.9827, 0.9862, 0.9877, 0.9853, 0.98, 0.9845, 0.975, 0.9891, 0.9875, 0.8657, 0.8223, 0.9693, 0.9439, 0.948, 0.9447, 0.9735, 0.974, 0.9764, 0.9001, 0.8751, 0.9557, 0.9896, 0.9836, 0.9857, 0.9725, 0.9771, 0.97, 0.966, 0.9784, 0.9726, 0.9722, 0.971, 0.9737, 0.9678, 0.9683, 0.964, 0.9607, 0.943, 0.9584, 0.9677, 0.9467, 0.945, 0.9455, 0.9829, 0.9854, 0.9867, 0.9859, 0.9869, 0.9881, 0.9873, 0.9877, 0.9886, 0.9892, 0.9873, 0.9877, 0.9879, 0.9881, 0.05177, 0.03546, 0.174, 0.1098, 0.05383, 0.1007, 0.09213, 0.02244, 0.9544, 0.9607, 0.9636, 0.963, 0.9587, 0.9513, 0.9426, 0.936, 0.9375, 0.9459, 0.953, 0.3036, 0.01282, 0.02614, 0.1959, 0.001399, 0.5182, 0.07053, 0.1319, 0.4946, 0.9901, 0.991]): _vg.add([_i], _w, 'REPLACE')
_vg = ob_body.vertex_groups.new(name='Clavicle.L')
for _i, _w in zip([4, 5, 6, 7, 14, 15, 16, 17, 27, 31, 33, 37, 40, 47, 52, 53, 54, 55, 56, 57, 58, 59, 60, 61, 62, 63, 64, 65, 66, 80, 92, 103, 104, 105, 106, 109, 112, 113, 116, 117, 118, 119, 120, 121, 122, 123, 132, 133, 134, 135, 136, 137, 140, 141, 142, 145, 146, 150, 151, 152, 153, 154, 155, 158, 159, 164, 165, 166, 167, 168, 169, 174, 179, 180, 181, 182, 183, 184, 189, 190, 191, 192, 193, 194, 199, 200, 201, 202, 203, 204, 205, 215, 218, 220, 221, 223, 224, 225, 229, 230, 249, 252, 254, 255, 256, 271, 272, 273, 274, 279, 283, 284, 285, 286, 287, 288, 289, 296, 299, 300, 301, 307, 308, 309, 310, 311, 312, 316, 317, 327, 339, 340, 343, 344, 345, 346, 347, 348, 349, 354, 355, 365, 366, 367, 368, 369, 370, 371, 372, 383, 384, 385, 386, 389, 390, 391, 392, 393, 394, 395], [0.08223, 0.1643, 0.6949, 0.1803, 0.05504, 0.08039, 0.1072, 0.09511, 0.01965, 0.05861, 0.4896, 0.03381, 0.06992, 0.3373, 0.06881, 0.1292, 0.09821, 0.2579, 0.08557, 0.05338, 0.1679, 0.1493, 0.1139, 0.07893, 0.2093, 0.05655, 0.03421, 0.03294, 0.01169, 0.0387, 0.197, 0.138, 0.2727, 0.01423, 0.00768, 0.06293, 0.01048, 0.006761, 0.05328, 0.06866, 0.07018, 0.1368, 0.1157, 0.2879, 0.1738, 0.07176, 0.05349, 0.07312, 0.09328, 0.08386, 0.03363, 0.01841, 0.06523, 0.0871, 0.03422, 0.04225, 0.005421, 0.05708, 0.01203, 0.005318, 0.03526, 0.06246, 0.06118, 0.01818, 0.004416, 0.08417, 0.05929, 0.15, 0.2046, 0.2987, 0.1432, 0.01073, 0.01047, 0.03876, 0.05825, 0.05752, 0.03674, 0.009408, 0.009257, 0.02722, 0.04336, 0.04285, 0.02627, 0.009602, 0.009523, 0.02325, 0.03516, 0.03483, 0.02262, 0.2388, 0.6564, 0.6797, 0.2203, 0.09444, 0.121, 0.03409, 0.03452, 0.04336, 0.04895, 0.06308, 0.01299, 0.02348, 0.06777, 0.005455, 0.006602, 0.2917, 0.1671, 0.003648, 0.7701, 0.1812, 0.2465, 0.718, 0.7416, 0.2724, 0.8628, 0.7545, 0.2105, 0.03075, 0.03548, 0.228, 0.5214, 0.006287, 0.2441, 0.2313, 0.8212, 0.2915, 0.01531, 0.01907, 0.1818, 0.4651, 0.009374, 0.0007216, 0.000524, 0.009346, 0.02076, 0.03042, 0.03019, 0.02033, 0.009291, 0.5079, 0.06816, 0.4387, 0.914, 0.8721, 0.7954, 0.1137, 0.1475, 0.6597, 0.3497, 0.5943, 0.2456, 0.1869, 0.2914, 0.1474, 0.3003, 0.5861, 0.6612, 0.5225, 0.8082, 0.3659]): _vg.add([_i], _w, 'REPLACE')
_vg = ob_body.vertex_groups.new(name='UpArm.L')
for _i, _w in zip([4, 5, 6, 15, 16, 21, 26, 31, 33, 47, 52, 54, 55, 56, 58, 59, 60, 61, 76, 80, 92, 120, 121, 122, 141, 164, 166, 167, 168, 205, 215, 218, 220, 221, 254, 271, 272, 273, 274, 275, 279, 284, 285, 289, 290, 295, 296, 298, 299, 300, 301, 310, 311, 312, 316, 317, 318, 327, 354, 365, 367, 368, 370, 372, 383, 384, 386, 391, 392], [0.01147, 0.06811, 0.135, 0.002136, 0.002684, 0.02895, 0.07142, 0.8759, 0.2822, 0.5557, 0.8094, 0.00944, 0.1193, 0.03293, 0.02985, 0.04774, 0.03013, 0.005834, 0.07124, 0.8507, 0.7448, 0.01565, 0.04518, 0.05753, 0.001752, 0.01249, 0.05821, 0.07954, 0.07993, 0.05824, 0.1942, 0.05182, 0.01093, 0.03623, 0.005797, 0.1239, 0.8032, 0.9004, 0.1334, 0.0237, 0.7564, 0.01982, 0.02666, 0.7242, 0.05653, 0.05263, 0.8641, 0.07687, 0.8554, 0.658, 0.2257, 0.02265, 0.04027, 0.8859, 0.8881, 0.7701, 0.02303, 0.07155, 0.1276, 0.2373, 0.08517, 0.1489, 0.002956, 0.003883, 0.174, 0.01223, 0.01808, 0.05376, 0.1954]): _vg.add([_i], _w, 'REPLACE')
_vg = ob_body.vertex_groups.new(name='LowArm.L')
for _i, _w in zip([21, 25, 26, 31, 52, 76, 77, 78, 80, 81, 273, 275, 276, 277, 290, 291, 293, 294, 295, 296, 298, 299, 312, 313, 316, 318, 320, 321, 404, 405, 406, 407, 408, 409, 410, 411], [0.9309, 0.02449, 0.8784, 0.04531, 0.08905, 0.8696, 0.2634, 0.2161, 0.08684, 0.1017, 0.06706, 0.9539, 0.8377, 0.06825, 0.9265, 0.6276, 0.1099, 0.1171, 0.901, 0.08104, 0.8683, 0.08047, 0.07073, 0.06378, 0.06878, 0.9514, 0.7838, 0.0353, 0.2295, 0.1789, 0.08991, 0.7977, 0.5027, 0.09534, 0.1024, 0.7452]): _vg.add([_i], _w, 'REPLACE')
_vg = ob_body.vertex_groups.new(name='Hand.L')
for _i, _w in zip([21, 22, 23, 24, 25, 26, 32, 76, 77, 78, 79, 81, 86, 87, 88, 89, 90, 91, 216, 217, 276, 277, 278, 280, 281, 291, 292, 293, 294, 295, 297, 298, 313, 314, 315, 319, 320, 321, 322, 323, 324, 325, 326, 330, 331, 332, 333, 334, 335, 336, 337, 338, 382, 387, 388, 404, 405, 406, 407, 408, 409, 410, 411], [0.00431, 0.9785, 0.9999, 0.9986, 0.9621, 0.0337, 0.9909, 0.05411, 0.7337, 0.7781, 0.9998, 0.8922, 0.9998, 0.9999, 0.9983, 0.9817, 0.9961, 0.9993, 0.9999, 0.9999, 0.1604, 0.9316, 0.9919, 0.9994, 0.9999, 0.3692, 0.9847, 0.8839, 0.8788, 0.03583, 0.9787, 0.04749, 0.9358, 0.9951, 0.9991, 0.9977, 0.2144, 0.9573, 0.9977, 0.9996, 0.9999, 0.9999, 0.9999, 0.9999, 0.9999, 0.9902, 0.9988, 0.9999, 0.9999, 0.9999, 0.9999, 0.9999, 0.996, 0.9999, 0.9999, 0.7683, 0.8166, 0.9049, 0.2009, 0.4948, 0.8995, 0.8943, 0.2534]): _vg.add([_i], _w, 'REPLACE')
_vg = ob_body.vertex_groups.new(name='Clavicle.R')
_vg = ob_body.vertex_groups.new(name='UpArm.R')
_vg = ob_body.vertex_groups.new(name='LowArm.R')
_vg = ob_body.vertex_groups.new(name='Hand.R')
_vg = ob_body.vertex_groups.new(name='Pelvis')
for _i, _w in zip([46, 48, 53, 57, 253, 282, 306, 350, 373, 396], [0.4727, 0.239, 0.01922, 0.02266, 0.1038, 0.2975, 0.5889, 0.09386, 0.02006, 0.01399]): _vg.add([_i], _w, 'REPLACE')
_vg = ob_body.vertex_groups.new(name='UpLeg.L')
for _i, _w in zip([33, 34, 42, 44, 45, 46, 48, 53, 56, 57, 82, 85, 93, 94, 95, 96, 204, 205, 215, 218, 253, 254, 271, 282, 286, 289, 300, 301, 302, 303, 306, 307, 311, 327, 328, 350, 354, 355, 356, 357, 369, 370, 372, 373, 374, 375, 376, 377, 378, 379, 380, 384, 385, 389, 390, 391, 392, 396, 398, 399], [0.146, 0.8934, 0.07456, 0.03008, 0.9203, 0.5005, 0.6551, 0.1968, 0.8297, 0.7934, 0.8917, 0.06811, 0.8857, 0.8924, 0.07578, 0.0597, 0.05888, 0.04338, 0.01314, 0.2549, 0.793, 0.8129, 0.2674, 0.6513, 0.005607, 0.001863, 0.02553, 0.09347, 0.9688, 0.9469, 0.3854, 0.02268, 0.2168, 0.1235, 0.96, 0.8739, 0.206, 0.8738, 0.9263, 0.05502, 0.1564, 0.2148, 0.05388, 0.9253, 0.9038, 0.9032, 0.9794, 0.9418, 0.9069, 0.9005, 0.9673, 0.1142, 0.1131, 0.004194, 0.05895, 0.08331, 0.06399, 0.9091, 0.9009, 0.0495]): _vg.add([_i], _w, 'REPLACE')
_vg = ob_body.vertex_groups.new(name='LowLeg.L')
for _i, _w in zip([34, 35, 41, 42, 43, 44, 45, 82, 83, 84, 85, 93, 94, 95, 96, 97, 98, 302, 304, 305, 328, 329, 351, 352, 353, 356, 357, 358, 359, 360, 361, 362, 363, 364, 373, 374, 375, 377, 378, 379, 381, 396, 397, 398, 399, 400], [0.08753, 0.04007, 0.2033, 0.8553, 0.1699, 0.9264, 0.05281, 0.08375, 0.04558, 0.1247, 0.8569, 0.09235, 0.08081, 0.8475, 0.8766, 0.1016, 0.05016, 0.005655, 0.481, 0.9693, 0.01269, 0.9681, 0.4584, 0.1691, 0.4138, 0.06295, 0.8994, 0.1382, 0.1842, 0.05499, 0.07216, 0.08765, 0.08487, 0.03287, 0.02204, 0.06555, 0.07029, 0.0449, 0.07346, 0.0767, 0.0116, 0.05207, 0.04591, 0.06953, 0.9007, 0.09416]): _vg.add([_i], _w, 'REPLACE')
_vg = ob_body.vertex_groups.new(name='Foot.L')
for _i, _w in zip([35, 36, 41, 42, 43, 44, 72, 83, 84, 85, 95, 96, 97, 98, 99, 304, 351, 352, 353, 357, 358, 359, 360, 361, 362, 363, 364, 381, 397, 399, 400, 401, 402, 403], [0.9529, 0.9952, 0.7894, 0.06918, 0.8284, 0.01509, 0.9836, 0.9488, 0.8715, 0.07365, 0.07547, 0.06227, 0.8917, 0.9471, 0.9753, 0.5185, 0.5412, 0.8304, 0.5827, 0.04008, 0.8616, 0.8139, 0.9445, 0.9273, 0.9103, 0.914, 0.9583, 0.9678, 0.9507, 0.04663, 0.9033, 0.9861, 0.9777, 0.9877]): _vg.add([_i], _w, 'REPLACE')
_vg = ob_body.vertex_groups.new(name='UpLeg.R')
_vg = ob_body.vertex_groups.new(name='LowLeg.R')
_vg = ob_body.vertex_groups.new(name='Foot.R')
_m = ob_body.modifiers.new('Mirror', 'MIRROR')
_m = ob_body.modifiers.new('Armature', 'ARMATURE')
_m.object = ob_armature
_m.use_bone_envelopes = True
ob_lamp.location = (4.076, 1.005, 5.904)
ob_lamp.rotation_euler = (0.6503, 0.05522, 1.866)
ob_lamp.lock_rotations_4d = False
ob_lamp.empty_display_type = 'ARROWS'
ob_lamp.color = (0.0, 0.0, 0.0, 0.0)
ob_lamp.lineart.crease_threshold = 0.0
ob_camera.location = (7.481, -6.508, 5.344)
ob_camera.rotation_euler = (1.109, 0.01082, 0.8149)
ob_camera.lock_rotations_4d = False
ob_camera.empty_display_type = 'ARROWS'
ob_camera.color = (0.0, 0.0, 0.0, 0.0)
ob_camera.display_type = 'WIRE'
ob_camera.lineart.crease_threshold = 0.0

# ---- collection membership
col_collection_1.objects.link(ob_armature)
col_collection_1.objects.link(ob_body)
col_collection_1.objects.link(ob_lamp)
col_collection_1.objects.link(ob_camera)

# ---- scene / render settings (as saved in the file)
scene.camera = ob_camera
scene.frame_start = 1; scene.frame_end = 250; scene.frame_set(74)
scene.render.engine = 'BLENDER_EEVEE_NEXT'
scene.render.image_settings.color_mode = 'RGB'
scene.render.image_settings.compression = 90
scene.render.resolution_percentage = 50
scene.render.fps = 30
scene.render.fps_base = 1.001
scene.render.dither_intensity = 0.0
scene.render.bake_margin = 2
scene.render.bake_bias = 0.0
scene.cycles.use_denoising = False
scene.cycles.samples = 10
scene.cycles.sampling_pattern = 'TABULATED_SOBOL'
scene.cycles.light_sampling_threshold = 0.0
scene.cycles.use_adaptive_sampling = False
scene.cycles.use_light_tree = False
scene.cycles.blur_glossy = 0.0
scene.cycles.volume_bounces = 1
scene.cycles.pixel_filter_type = 'GAUSSIAN'
scene.cycles.sample_clamp_indirect = 0.0
scene.view_settings.view_transform = 'Standard'
bpy.context.view_layer.update()
